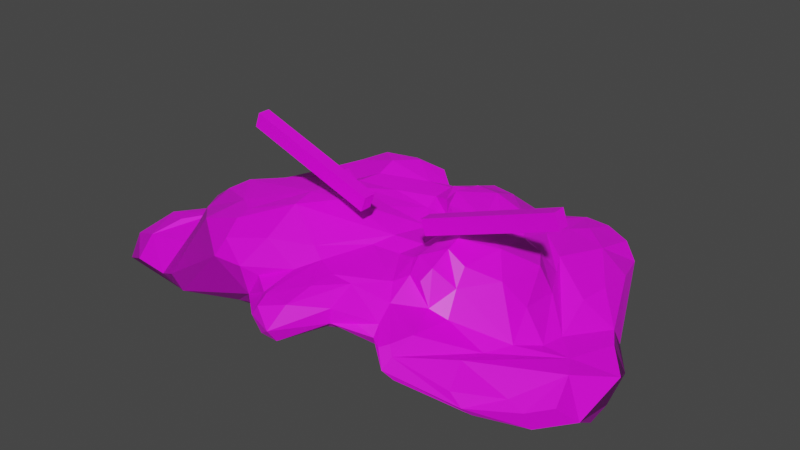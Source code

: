 # Source: CloudBoss.blend  (saved by Blender 3.6.11; exported with 4.5.12 LTS)
import bpy
from mathutils import Matrix  # noqa: F401  (used for matrix-valued properties, if any)

bpy.ops.wm.read_factory_settings(use_empty=True)
scene = bpy.context.scene
scene.name = 'Scene'

# ---- collections
col_collection = bpy.data.collections.new('Collection'); scene.collection.children.link(col_collection)

# ---- images (referenced by path relative to the original .blend; pixels are not part of the script)
import os
ASSET_DIR = os.environ.get("B2B_ASSET_DIR", "")  # directory of the original .blend (textures are referenced by path, not embedded)
HERE = os.path.dirname(os.path.abspath(__file__))  # packed textures are extracted next to this script under _unpacked/

def load_image(name, relpath, width, height, colorspace="sRGB"):
    """Load a texture the original file referenced (path relative to the .blend, or extracted next to this script)."""
    p = next((c for c in (os.path.join(HERE, relpath), os.path.join(ASSET_DIR, relpath)) if relpath and os.path.exists(c)), "")
    if p:
        img = bpy.data.images.load(p, check_existing=True)
        img.name = name
    else:  # same state as the original file: an image datablock whose file is absent (Cycles renders it pink)
        img = bpy.data.images.new(name, width, height)
        img.source = "FILE"
        img.filepath = "//" + (relpath or name)
    img.colorspace_settings.name = colorspace
    return img
img_dungeons_2_texture_01_a_png = load_image('Dungeons_2_Texture_01_A.png', 'Dungeons_2_Texture_01_A.png', 1024, 1024, 'sRGB')

# ---- materials (node trees are filled in below, after node groups)
mat_material = bpy.data.materials.new('Material')
mat_material.alpha_threshold = 0.0
mat_material.use_transparent_shadow = False
mat_material.roughness = 0.5
mat_material.line_color = (0.0, 0.0, 0.0, 1.0)

# ---- node groups
ng_auto_smooth = bpy.data.node_groups.new('Auto Smooth', 'GeometryNodeTree')
_s = ng_auto_smooth.interface.new_socket(name='Geometry', in_out='OUTPUT', socket_type='NodeSocketGeometry')
_s = ng_auto_smooth.interface.new_socket(name='Geometry', in_out='INPUT', socket_type='NodeSocketGeometry')
_s = ng_auto_smooth.interface.new_socket(name='Angle', in_out='INPUT', socket_type='NodeSocketFloat')
_s.subtype = 'ANGLE'
_s.min_value = 0.0
_s.max_value = 3.142
ng_auto_smooth.is_modifier = True
_N = ng_auto_smooth.nodes; _L = ng_auto_smooth.links
n0 = _N.new('NodeGroupOutput'); n0.name = 'Group Output'; n0.location = (480, -100)
n1 = _N.new('NodeGroupInput'); n1.name = 'Group Input'; n1.location = (-420, -300)
n2 = _N.new('NodeGroupInput'); n2.name = 'Group Input.001'; n2.location = (-60, -100)
n3 = _N.new('GeometryNodeSetShadeSmooth'); n3.name = 'Set Shade Smooth'; n3.location = (120, -100)
n3.domain = 'EDGE'
n4 = _N.new('GeometryNodeSetShadeSmooth'); n4.name = 'Set Shade Smooth.001'; n4.location = (300, -100)
n5 = _N.new('GeometryNodeInputMeshEdgeAngle'); n5.name = 'Edge Angle'; n5.location = (-420, -220)
n6 = _N.new('GeometryNodeInputEdgeSmooth'); n6.name = 'Is Edge Smooth'; n6.location = (-60, -160)
n7 = _N.new('GeometryNodeInputShadeSmooth'); n7.name = 'Is Face Smooth'; n7.location = (-240, -340)
n8 = _N.new('FunctionNodeBooleanMath'); n8.name = 'Boolean Math'; n8.location = (-60, -220)
n9 = _N.new('FunctionNodeCompare'); n9.name = 'Compare'; n9.location = (-240, -180)
n9.operation = 'LESS_EQUAL'
_L.new(n5.outputs[0], n9.inputs[0])
_L.new(n4.outputs[0], n0.inputs[0])
_L.new(n1.outputs[1], n9.inputs[1])
_L.new(n9.outputs[0], n8.inputs[0])
_L.new(n7.outputs[0], n8.inputs[1])
_L.new(n2.outputs[0], n3.inputs[0])
_L.new(n6.outputs[0], n3.inputs[1])
_L.new(n3.outputs[0], n4.inputs[0])
_L.new(n8.outputs[0], n3.inputs[2])
n0.is_active_output = True

# ---- material node trees
mat_material.use_nodes = True; mat_material.node_tree.nodes.clear()
_N = mat_material.node_tree.nodes; _L = mat_material.node_tree.links
n0 = _N.new('ShaderNodeOutputMaterial'); n0.name = 'Material Output'; n0.location = (300, 300)
n1 = _N.new('ShaderNodeBsdfPrincipled'); n1.name = 'Principled BSDF'; n1.location = (10, 300)
n1.distribution = 'GGX'
n1.subsurface_method = 'RANDOM_WALK_SKIN'
n1.inputs[3].default_value = 1.45
n1.inputs[27].default_value = (0.0, 0.0, 0.0, 1.0)
n1.inputs[28].default_value = 1.0
n2 = _N.new('ShaderNodeTexImage'); n2.name = 'Image Texture'; n2.location = (-357, 132)
n2.image = img_dungeons_2_texture_01_a_png
_L.new(n1.outputs[0], n0.inputs[0])
_L.new(n2.outputs[0], n1.inputs[0])
n0.is_active_output = True

# ---- world
world_world = bpy.data.worlds.new('World'); scene.world = world_world
world_world.use_nodes = True; world_world.node_tree.nodes.clear()
_N = world_world.node_tree.nodes; _L = world_world.node_tree.links
n0 = _N.new('ShaderNodeOutputWorld'); n0.name = 'World Output'; n0.location = (300, 300)
n1 = _N.new('ShaderNodeBackground'); n1.name = 'Background'; n1.location = (10, 300)
n1.inputs[0].default_value = (0.05088, 0.05088, 0.05088, 1.0)
_L.new(n1.outputs[0], n0.inputs[0])
n0.is_active_output = True
world_world.color = (0.05088, 0.05088, 0.05088)
world_world.use_sun_shadow = False
world_world.sun_shadow_jitter_overblur = 0.0

# ---- meshes
me_mesh = bpy.data.meshes.new('Mesh')
me_mesh.from_pydata([(-88.0, 1.434, -172.8), (-16.93, 5.719, -216.9), (-130.0, 9.075, -199.5), (208.1, 4.525, -94.27), (-240.2, 8.614, -98.23), (-166.1, 16.06, -24.71), (-204.4, 22.54, -192.2), (306.3, 19.46, -111.6), (114.0, 31.92, -264.5), (47.27, 32.82, -27.68), (-75.17, 26.84, -4.45), (287.2, 15.84, -129.2), (191.8, 24.1, -1.279), (-238.2, 42.63, -197.5), (-350.7, 28.67, -42.34), (-104.4, 55.19, 12.21), (19.32, 50.75, -1.726), (-46.5, 38.52, -268.8), (-350.6, 23.5, -6.736), (-263.5, 32.55, 20.27), (-7.335, 46.94, 44.4), (359.7, 62.47, -79.64), (-292.3, 58.94, -149.1), (-309.2, 57.99, -95.74), (-344.6, 56.98, 1.015), (49.13, 54.42, -12.54), (110.0, 61.43, 8.668), (308.6, 69.09, -130.2), (-4.545, 70.34, 56.51), (92.59, 83.44, -256.0), (-305.3, 74.37, -29.76), (263.2, 91.93, -131.5), (182.5, 104.6, -232.9), (-260.6, 61.15, -12.46), (-6.693, 96.84, 1.405), (-108.4, 97.88, 17.86), (146.2, 104.1, -199.1), (67.92, 121.3, -226.0), (-158.1, 125.7, -222.1), (-239.4, 115.7, -26.51), (227.1, 99.19, -83.65), (-43.96, 104.9, -224.2), (-180.2, 115.0, -179.2), (-233.9, 131.9, -78.53), (-57.76, 110.2, -40.06), (152.9, 114.9, -55.94), (79.9, 134.5, -211.1), (-17.82, 106.8, -220.0), (-59.96, 115.2, -206.1), (-107.2, 147.7, -52.2), (79.53, 126.4, -69.67), (171.3, 149.0, -99.57), (3.018, 121.4, -178.0), (-132.8, 119.1, -158.7), (35.22, 99.99, -115.0), (105.8, 135.4, -131.4), (24.78, 104.4, -156.3), (-25.29, 101.7, -174.1), (9.106, 0.0, -172.6), (301.2, 69.18, -70.62), (271.9, 96.08, -156.4), (227.0, 107.7, -203.1), (191.4, 98.11, -256.8), (154.5, 96.41, -260.8), (48.69, 86.43, -254.1), (-77.54, 77.72, -253.4), (-195.6, 81.09, -225.9), (-293.0, 67.62, -79.81), (-282.0, 72.72, -64.39), (-197.1, 127.7, 0.2113), (-239.3, 42.56, 23.31), (-40.97, 92.88, 31.02), (-3.568, 92.54, 34.25), (14.9, 85.87, -32.53), (-225.8, 94.81, -202.4), (-231.2, 103.0, -158.7), (-275.7, 86.37, -144.3), (-247.3, 79.53, -22.49), (-144.0, 104.2, 24.73), (-92.43, 83.37, 6.479), (-40.94, 97.54, -36.06), (52.85, 87.49, -56.79), (71.06, 75.06, -38.38), (124.5, 84.18, -44.6), (212.7, 62.22, -38.49), (155.3, 81.12, -43.25), (235.1, 68.72, -57.63), (208.5, 100.7, -148.5), (193.2, 103.8, -169.7), (158.4, 100.6, -224.7), (117.3, 95.42, -237.8), (-128.3, 113.3, -246.2), (-200.9, 107.1, -201.0), (-255.6, 105.3, -100.2), (-223.6, 105.7, -2.637), (-152.4, 136.5, -9.666), (-141.3, 123.8, 11.86), (-9.514, 93.23, -27.79), (261.0, 66.66, -75.01), (228.4, 96.58, -120.5), (-100.2, 128.0, -226.1), (-237.4, 130.2, -53.59), (75.51, 102.5, -61.13), (197.2, 127.6, -76.94), (148.4, 122.5, -159.3), (32.53, 126.0, -226.4), (-123.4, 131.8, -202.1), (-124.7, 120.5, -183.5), (-152.3, 110.9, -168.0), (-184.7, 137.3, -39.04), (-156.9, 139.0, -26.52), (17.04, 90.54, -96.17), (108.2, 114.3, -46.99), (122.9, 135.7, -50.09), (154.6, 140.2, -64.97), (165.6, 137.2, -140.2), (77.67, 148.9, -186.5), (22.04, 140.7, -174.9), (-6.912, 128.4, -197.1), (54.44, 105.7, -83.97), (79.48, 132.0, -106.3), (121.7, 154.3, -85.79), (129.0, 148.6, -123.5), (94.76, 136.5, -148.8), (9.731, 100.8, -172.9), (-111.4, 122.8, -143.0), (-85.24, 136.0, -99.66), (-9.127, 100.9, -110.9), (31.99, 98.65, -137.5), (-26.73, 111.1, -187.9), (-78.48, 114.5, -170.9), (-54.27, 112.8, -141.0), (1.872, 94.4, -151.4), (106.6, 3.63, -125.9), (-87.65, 0.389, -142.6), (-1.659, 0.8944, -131.2), (141.5, 5.853, -166.0), (84.8, 6.134, -204.2), (-166.4, 5.668, -93.62), (-78.7, 3.438, -102.6), (23.71, 5.981, -97.11), (-66.44, 9.47, -71.18), (162.5, 10.03, -70.68), (226.4, 16.52, -159.7), (-11.47, 13.37, -240.0), (-95.51, 17.07, -234.1), (-182.4, 6.044, -124.8), (-218.5, 7.401, -54.61), (32.24, 12.95, -69.3), (265.6, 32.98, -180.4), (-54.78, 20.33, -37.42), (112.8, 17.66, -55.24), (-271.8, 17.3, -116.7), (-110.4, 27.29, -245.0), (184.9, 24.86, -19.61), (-239.6, 15.47, 15.57), (-133.4, 31.69, 6.877), (239.2, 17.51, -19.73), (-287.8, 33.86, -144.8), (-301.7, 13.34, -30.03), (-44.54, 35.42, 10.43), (8.132, 39.48, -5.643), (87.69, 28.76, -19.57), (136.1, 27.09, -12.63), (261.1, 15.76, -9.282), (205.2, 43.99, -231.6), (-317.5, 29.92, -94.89), (-341.4, 19.12, -32.95), (-268.8, 16.02, 11.3), (-105.8, 40.01, 8.872), (242.8, 23.63, 4.326), (313.1, 33.72, -130.5), (103.1, 53.51, -275.4), (-280.7, 53.24, -166.3), (-315.6, 14.94, 8.775), (143.1, 35.63, 16.46), (133.3, 50.24, 23.52), (308.9, 22.91, -10.95), (326.6, 12.98, -47.16), (342.4, 36.06, -111.1), (275.9, 54.24, -185.1), (212.7, 65.93, -265.0), (154.6, 60.04, -277.2), (-114.6, 67.85, -250.3), (-325.5, 41.85, -83.3), (-336.8, 70.97, -38.21), (-354.7, 39.91, -3.05), (-308.0, 41.87, 23.07), (-35.55, 46.38, 43.37), (80.6, 50.16, -8.738), (238.2, 38.24, 13.93), (351.5, 36.44, -30.73), (325.9, 69.5, -109.3), (316.4, 49.97, -132.4), (-210.0, 59.25, -217.7), (20.55, 72.44, -1.99), (142.0, 68.56, 17.91), (276.1, 49.19, -10.3), (301.7, 45.28, -5.904), (317.7, 69.62, -49.87), (272.8, 91.65, -190.1), (255.2, 81.99, -229.3), (97.86, 71.16, -270.3), (-156.8, 71.35, -235.3), (-314.5, 65.09, 1.986), (-210.4, 29.87, 27.51), (-69.83, 73.75, 15.94), (-45.21, 71.92, 46.83), (78.33, 62.49, -17.74), (144.8, 81.9, -6.271), (207.2, 68.62, -13.58), (220.6, 52.64, 12.88), (-224.2, 15.92, -153.7), (262.4, 10.93, -59.31), (180.9, 43.67, -265.5), (-335.3, 31.09, 18.17), (345.4, 17.09, -80.25), (-358.5, 51.91, -31.82), (348.1, 16.27, -52.83), (-8.973, 62.31, -271.5), (330.0, 53.84, -19.84), (140.6, 85.38, -271.6), (128.9, 74.39, 9.451), (232.3, 98.22, -240.6), (-32.24, 89.08, 47.82), (-147.4, 88.73, -243.9), (-58.05, 91.72, -13.54), (269.0, 68.47, -94.27), (-73.21, 111.4, -242.4), (-172.9, 123.1, -193.1), (-255.4, 116.2, -49.16), (-102.6, 122.2, -12.81), (191.5, 128.6, -139.3), (122.2, 136.8, -183.6), (13.05, 91.39, -242.1), (-208.0, 112.5, -138.4), (-193.1, 123.3, -127.6), (-126.2, 141.9, -87.16), (-19.67, 96.7, -88.25), (210.2, 127.6, -119.3), (129.1, 132.8, -146.4), (36.06, 143.1, -195.7), (25.16, 134.3, -198.8), (123.4, 149.5, -70.83), (111.2, 152.5, -103.5), (21.65, 125.8, -164.6), (67.44, 123.2, -139.7)], [], [(135, 58, 133), (134, 0, 58), (133, 58, 136), (58, 137, 136), (0, 137, 58), (1, 137, 0), (134, 139, 138), (135, 139, 134), (135, 140, 139), (133, 140, 135), (0, 2, 1), (134, 146, 0), (146, 2, 0), (138, 146, 134), (139, 140, 141), (133, 142, 140), (3, 133, 136), (3, 136, 143), (136, 137, 143), (1, 144, 137), (144, 1, 145), (2, 145, 1), (2, 146, 212), (4, 212, 146), (138, 147, 146), (139, 141, 138), (5, 138, 141), (150, 141, 148), (140, 148, 141), (140, 142, 148), (133, 3, 142), (149, 143, 137), (6, 145, 2), (146, 147, 4), (4, 147, 168), (138, 5, 147), (5, 141, 150), (151, 148, 142), (142, 3, 157), (143, 7, 3), (8, 149, 137), (137, 144, 8), (6, 2, 212), (152, 212, 4), (168, 147, 155), (5, 155, 147), (150, 156, 5), (9, 150, 148), (9, 148, 151), (151, 142, 157), (145, 8, 144), (153, 8, 145), (6, 153, 145), (159, 152, 4), (159, 4, 168), (5, 156, 155), (10, 156, 150), (162, 9, 151), (162, 151, 154), (151, 157, 154), (11, 7, 143), (153, 6, 158), (212, 158, 6), (152, 158, 212), (159, 166, 152), (12, 154, 157), (3, 213, 157), (213, 3, 7), (143, 149, 11), (149, 8, 165), (153, 17, 8), (153, 13, 17), (158, 152, 166), (167, 166, 159), (205, 155, 156), (150, 160, 10), (161, 160, 150), (9, 161, 150), (154, 163, 162), (175, 163, 154), (154, 12, 175), (157, 213, 164), (13, 153, 158), (166, 167, 14), (10, 169, 156), (15, 156, 169), (161, 9, 16), (16, 9, 162), (175, 12, 170), (157, 170, 12), (164, 170, 157), (11, 171, 7), (149, 171, 11), (172, 214, 8), (8, 214, 165), (17, 172, 8), (13, 183, 17), (173, 158, 166), (14, 167, 18), (159, 174, 167), (168, 174, 159), (18, 167, 174), (18, 174, 215), (168, 215, 174), (155, 215, 168), (19, 155, 205), (205, 156, 15), (10, 160, 169), (20, 160, 161), (20, 161, 16), (16, 162, 189), (176, 189, 162), (163, 175, 162), (162, 175, 176), (190, 176, 170), (176, 175, 170), (164, 177, 170), (177, 190, 170), (213, 177, 164), (177, 213, 178), (7, 178, 213), (171, 179, 7), (7, 179, 216), (21, 216, 179), (180, 171, 149), (165, 180, 149), (214, 180, 165), (214, 181, 180), (172, 182, 214), (181, 214, 182), (173, 13, 158), (166, 184, 173), (14, 184, 166), (173, 184, 22), (217, 184, 14), (23, 184, 217), (18, 217, 14), (23, 217, 185), (18, 186, 217), (185, 217, 24), (24, 217, 186), (18, 215, 186), (155, 187, 215), (186, 215, 24), (24, 215, 187), (160, 188, 169), (20, 188, 160), (169, 188, 15), (16, 189, 25), (26, 189, 176), (211, 190, 197), (177, 198, 190), (197, 190, 198), (177, 178, 191), (191, 178, 218), (7, 216, 178), (178, 216, 218), (21, 191, 216), (216, 191, 218), (21, 179, 192), (171, 193, 179), (192, 179, 27), (27, 179, 193), (180, 193, 171), (17, 219, 172), (172, 219, 202), (219, 17, 183), (194, 183, 13), (173, 194, 13), (19, 187, 155), (19, 205, 70), (15, 188, 207), (207, 188, 28), (28, 188, 20), (25, 195, 16), (20, 16, 28), (28, 16, 195), (26, 176, 196), (176, 190, 196), (211, 196, 190), (199, 197, 198), (191, 220, 177), (177, 220, 198), (21, 199, 191), (191, 199, 220), (198, 220, 199), (21, 192, 59), (59, 192, 27), (227, 59, 27), (27, 193, 200), (201, 193, 180), (201, 200, 193), (181, 201, 180), (181, 182, 221), (202, 221, 172), (172, 221, 182), (29, 221, 202), (194, 203, 183), (22, 194, 173), (23, 76, 22), (22, 184, 23), (24, 204, 185), (30, 185, 204), (187, 204, 24), (19, 204, 187), (205, 15, 78), (15, 207, 206), (208, 195, 25), (189, 208, 25), (26, 208, 189), (222, 208, 26), (82, 208, 222), (196, 222, 26), (196, 209, 222), (196, 211, 210), (210, 211, 197), (210, 197, 199), (199, 21, 59), (31, 227, 27), (200, 60, 27), (31, 27, 60), (200, 201, 61), (61, 201, 223), (62, 223, 181), (181, 223, 201), (61, 223, 32), (32, 223, 62), (181, 221, 62), (62, 221, 63), (29, 63, 221), (62, 63, 32), (29, 202, 64), (64, 202, 219), (219, 65, 64), (183, 65, 219), (203, 194, 66), (22, 66, 194), (23, 185, 67), (30, 68, 185), (68, 67, 185), (30, 204, 68), (68, 204, 33), (33, 204, 19), (70, 205, 78), (206, 207, 71), (71, 207, 224), (72, 224, 28), (28, 224, 207), (34, 71, 72), (72, 71, 224), (28, 195, 72), (72, 195, 73), (208, 73, 195), (72, 73, 34), (210, 84, 196), (196, 84, 209), (85, 209, 84), (210, 199, 59), (227, 98, 59), (61, 60, 200), (61, 31, 60), (225, 65, 183), (203, 225, 183), (66, 225, 203), (74, 66, 22), (74, 22, 76), (23, 67, 76), (75, 76, 67), (33, 77, 68), (206, 79, 15), (78, 15, 35), (35, 15, 79), (35, 79, 226), (206, 226, 79), (206, 71, 226), (34, 80, 71), (226, 71, 80), (82, 73, 208), (81, 73, 82), (81, 82, 102), (222, 209, 82), (85, 83, 209), (102, 82, 83), (83, 82, 209), (85, 84, 86), (210, 59, 84), (98, 86, 59), (86, 84, 59), (99, 227, 87), (61, 88, 31), (87, 227, 88), (88, 227, 31), (89, 61, 32), (36, 88, 89), (89, 88, 61), (32, 63, 89), (89, 63, 90), (29, 90, 63), (89, 90, 36), (29, 64, 90), (90, 64, 37), (37, 64, 234), (64, 65, 234), (65, 225, 91), (91, 225, 66), (91, 66, 38), (74, 92, 66), (76, 92, 74), (38, 66, 92), (75, 67, 93), (68, 93, 67), (33, 19, 77), (70, 94, 19), (19, 94, 77), (39, 77, 94), (70, 69, 94), (69, 39, 94), (70, 78, 69), (69, 78, 95), (96, 95, 78), (35, 96, 78), (97, 80, 34), (238, 80, 97), (34, 73, 97), (81, 97, 73), (40, 86, 98), (40, 98, 99), (227, 99, 98), (87, 88, 36), (234, 65, 41), (65, 228, 41), (91, 228, 65), (38, 100, 91), (91, 100, 228), (41, 228, 100), (38, 92, 229), (76, 75, 92), (92, 75, 229), (42, 229, 75), (68, 230, 93), (77, 230, 68), (43, 93, 230), (101, 230, 39), (39, 230, 77), (43, 230, 101), (226, 231, 35), (35, 231, 96), (44, 231, 226), (44, 226, 80), (44, 80, 238), (238, 97, 81), (83, 85, 45), (45, 85, 86), (40, 103, 86), (99, 87, 232), (104, 232, 87), (87, 36, 104), (36, 233, 104), (36, 90, 233), (90, 37, 233), (46, 233, 37), (46, 37, 105), (37, 234, 105), (105, 234, 47), (47, 234, 41), (47, 41, 48), (41, 100, 48), (48, 100, 106), (38, 106, 100), (38, 229, 106), (107, 229, 42), (48, 106, 107), (107, 106, 229), (42, 235, 108), (75, 235, 42), (236, 108, 235), (93, 235, 75), (93, 236, 235), (43, 236, 93), (43, 101, 109), (39, 109, 101), (69, 109, 39), (69, 110, 109), (109, 110, 237), (49, 237, 110), (69, 95, 110), (49, 110, 95), (96, 231, 95), (95, 231, 49), (49, 231, 44), (81, 111, 238), (81, 102, 119), (50, 119, 102), (83, 112, 102), (102, 112, 50), (83, 113, 112), (45, 113, 83), (50, 112, 113), (86, 103, 45), (45, 103, 114), (51, 114, 103), (40, 239, 103), (239, 51, 103), (99, 239, 40), (51, 239, 115), (115, 239, 232), (99, 232, 239), (104, 115, 232), (104, 233, 240), (46, 116, 233), (233, 116, 240), (123, 240, 116), (123, 116, 117), (117, 116, 241), (242, 241, 46), (46, 241, 116), (52, 117, 242), (242, 117, 241), (46, 105, 242), (47, 118, 105), (105, 118, 242), (52, 242, 118), (42, 108, 107), (53, 107, 108), (53, 108, 236), (43, 237, 236), (109, 237, 43), (53, 236, 237), (238, 127, 44), (49, 44, 127), (81, 119, 111), (111, 119, 54), (54, 119, 246), (246, 119, 120), (50, 120, 119), (113, 243, 50), (50, 243, 120), (45, 243, 113), (45, 114, 243), (51, 121, 114), (114, 121, 243), (120, 243, 121), (121, 244, 120), (51, 122, 121), (121, 122, 244), (120, 244, 55), (55, 244, 122), (51, 115, 122), (122, 115, 240), (104, 240, 115), (55, 122, 240), (55, 240, 123), (123, 117, 245), (124, 245, 52), (52, 245, 117), (56, 245, 124), (48, 129, 47), (47, 129, 118), (52, 118, 129), (53, 237, 125), (126, 125, 237), (126, 237, 49), (49, 127, 126), (111, 127, 238), (54, 127, 111), (54, 246, 128), (56, 128, 246), (55, 246, 120), (55, 123, 246), (246, 123, 245), (56, 246, 245), (52, 129, 124), (57, 124, 129), (107, 130, 48), (48, 130, 129), (53, 130, 107), (57, 129, 130), (53, 125, 130), (57, 130, 125), (125, 131, 57), (57, 131, 132), (126, 131, 125), (132, 131, 126), (126, 127, 132), (54, 132, 127), (54, 128, 132), (132, 128, 56), (58, 135, 134), (56, 124, 132), (57, 132, 124)])
me_mesh.polygons.foreach_set('use_smooth', [True] * 490)
_k = set([(0, 1), (0, 2), (0, 58), (0, 134), (0, 137), (0, 146), (1, 2), (1, 137), (1, 144), (1, 145), (2, 6), (2, 145), (2, 146), (2, 212), (3, 7), (3, 133), (3, 136), (3, 142), (3, 143), (3, 157), (3, 213), (4, 146), (4, 147), (4, 152), (4, 159), (4, 168), (4, 212), (5, 138), (5, 141), (5, 150), (5, 155), (5, 156), (6, 145), (6, 153), (6, 158), (6, 212), (7, 11), (7, 143), (7, 171), (7, 178), (7, 179), (7, 213), (7, 216), (8, 17), (8, 137), (8, 144), (8, 145), (8, 149), (8, 153), (8, 165), (8, 172), (8, 214), (9, 16), (9, 148), (9, 150), (9, 151), (9, 161), (9, 162), (10, 150), (10, 156), (10, 160), (10, 169), (11, 143), (11, 149), (11, 171), (12, 154), (12, 157), (12, 170), (12, 175), (13, 17), (13, 153), (13, 158), (13, 173), (13, 183), (13, 194), (14, 18), (14, 166), (14, 167), (14, 217), (15, 35), (15, 78), (15, 79), (15, 156), (15, 169), (15, 188), (15, 205), (15, 206), (15, 207), (16, 20), (16, 25), (16, 28), (16, 161), (16, 162), (16, 189), (16, 195), (17, 153), (17, 172), (17, 219), (18, 167), (18, 174), (18, 186), (18, 215), (18, 217), (19, 33), (19, 70), (19, 77), (19, 94), (19, 155), (19, 187), (19, 204), (19, 205), (20, 28), (20, 160), (20, 161), (20, 188), (21, 59), (21, 179), (21, 191), (21, 192), (21, 199), (21, 216), (22, 23), (22, 66), (22, 74), (22, 76), (22, 173), (22, 184), (22, 194), (23, 67), (23, 76), (23, 184), (23, 185), (23, 217), (24, 185), (24, 186), (24, 187), (24, 204), (24, 215), (24, 217), (25, 189), (25, 195), (25, 208), (26, 176), (26, 189), (26, 208), (26, 222), (27, 31), (27, 60), (27, 179), (27, 192), (27, 193), (27, 200), (27, 227), (28, 72), (28, 188), (28, 195), (28, 207), (28, 224), (29, 63), (29, 90), (29, 202), (29, 221), (30, 68), (30, 185), (30, 204), (31, 60), (31, 88), (31, 227), (32, 61), (32, 62), (32, 63), (32, 89), (32, 223), (33, 68), (33, 77), (33, 204), (34, 71), (34, 72), (34, 73), (34, 80), (34, 97), (35, 78), (35, 79), (35, 96), (35, 226), (35, 231), (36, 87), (36, 88), (36, 89), (36, 90), (36, 104), (36, 233), (37, 46), (37, 64), (37, 90), (37, 105), (37, 233), (37, 234), (38, 66), (38, 91), (38, 92), (38, 100), (38, 106), (38, 229), (39, 69), (39, 77), (39, 94), (39, 101), (39, 109), (39, 230), (40, 86), (40, 98), (40, 99), (40, 103), (40, 239), (41, 48), (41, 65), (41, 100), (41, 228), (41, 234), (42, 75), (42, 107), (42, 108), (42, 235), (43, 93), (43, 101), (43, 109), (43, 230), (43, 236), (43, 237), (44, 49), (44, 80), (44, 127), (44, 231), (44, 238), (45, 83), (45, 85), (45, 86), (45, 103), (45, 113), (45, 114), (45, 243), (46, 105), (46, 116), (46, 233), (46, 241), (46, 242), (47, 48), (47, 105), (47, 118), (47, 129), (47, 234), (48, 100), (48, 106), (48, 107), (48, 129), (48, 130), (49, 95), (49, 110), (49, 126), (49, 127), (49, 231), (49, 237), (50, 102), (50, 112), (50, 113), (50, 119), (50, 120), (50, 243), (51, 103), (51, 114), (51, 115), (51, 121), (51, 122), (51, 239), (52, 117), (52, 118), (52, 124), (52, 129), (52, 242), (52, 245), (53, 107), (53, 108), (53, 125), (53, 130), (53, 236), (53, 237), (54, 111), (54, 119), (54, 127), (54, 128), (54, 132), (54, 246), (55, 120), (55, 122), (55, 123), (55, 240), (55, 244), (55, 246), (56, 124), (56, 128), (56, 132), (56, 245), (56, 246), (57, 124), (57, 125), (57, 129), (57, 130), (57, 131), (57, 132), (58, 133), (58, 134), (58, 135), (58, 136), (58, 137), (59, 84), (59, 86), (59, 98), (59, 192), (59, 199), (59, 210), (59, 227), (60, 61), (60, 200), (61, 88), (61, 89), (61, 200), (61, 201), (61, 223), (62, 63), (62, 181), (62, 221), (62, 223), (63, 89), (63, 90), (63, 221), (64, 65), (64, 90), (64, 202), (64, 219), (64, 234), (65, 91), (65, 183), (65, 219), (65, 225), (65, 228), (65, 234), (66, 74), (66, 91), (66, 92), (66, 194), (66, 203), (66, 225), (67, 68), (67, 75), (67, 76), (67, 93), (67, 185), (68, 77), (68, 93), (68, 185), (68, 204), (68, 230), (69, 70), (69, 78), (69, 94), (69, 95), (69, 109), (70, 78), (70, 94), (70, 205), (71, 72), (71, 80), (71, 206), (71, 207), (71, 224), (71, 226), (72, 73), (72, 195), (72, 224), (73, 81), (73, 82), (73, 97), (73, 195), (73, 208), (74, 76), (74, 92), (75, 76), (75, 92), (75, 93), (75, 229), (75, 235), (76, 92), (77, 94), (77, 230), (78, 95), (78, 96), (78, 205), (79, 206), (79, 226), (80, 97), (80, 226), (80, 238), (81, 82), (81, 97), (81, 102), (81, 111), (81, 119), (81, 238), (82, 83), (82, 102), (82, 208), (82, 209), (82, 222), (83, 85), (83, 102), (83, 112), (83, 113), (83, 209), (84, 85), (84, 86), (84, 196), (84, 209), (84, 210), (85, 86), (85, 209), (86, 98), (86, 103), (87, 88), (87, 99), (87, 104), (87, 227), (87, 232), (88, 89), (88, 227), (89, 90), (90, 233), (91, 100), (91, 225), (91, 228), (92, 229), (93, 230), (93, 235), (93, 236), (95, 96), (95, 110), (95, 231), (96, 231), (98, 99), (98, 227), (99, 227), (99, 232), (99, 239), (100, 106), (100, 228), (101, 109), (101, 230), (102, 112), (102, 119), (103, 114), (103, 239), (104, 115), (104, 232), (104, 233), (104, 240), (105, 118), (105, 234), (105, 242), (106, 107), (106, 229), (107, 108), (107, 130), (108, 235), (108, 236), (109, 110), (109, 237), (110, 237), (111, 119), (111, 127), (111, 238), (112, 113), (113, 243), (114, 121), (114, 243), (115, 122), (115, 232), (115, 239), (115, 240), (116, 117), (116, 123), (116, 233), (116, 240), (116, 241), (117, 123), (117, 241), (117, 242), (117, 245), (118, 129), (118, 242), (119, 120), (119, 246), (120, 121), (120, 243), (120, 244), (120, 246), (121, 243), (121, 244), (122, 240), (122, 244), (123, 240), (123, 245), (123, 246), (124, 129), (124, 132), (124, 245), (125, 126), (125, 130), (125, 131), (125, 237), (126, 127), (126, 132), (126, 237), (127, 132), (127, 238), (128, 132), (128, 246), (129, 130), (131, 132), (133, 135), (133, 136), (133, 142), (134, 135), (134, 138), (134, 139), (134, 146), (135, 139), (135, 140), (136, 137), (136, 143), (137, 143), (137, 144), (137, 149), (138, 139), (138, 141), (138, 146), (138, 147), (139, 140), (139, 141), (140, 141), (140, 142), (140, 148), (141, 148), (141, 150), (142, 148), (142, 151), (142, 157), (143, 149), (144, 145), (145, 153), (146, 147), (146, 212), (147, 155), (147, 168), (148, 150), (148, 151), (149, 165), (149, 171), (149, 180), (150, 156), (150, 160), (150, 161), (151, 154), (151, 157), (151, 162), (152, 158), (152, 159), (152, 166), (152, 212), (153, 158), (154, 157), (154, 162), (154, 163), (154, 175), (155, 156), (155, 168), (155, 187), (155, 205), (155, 215), (156, 169), (156, 205), (157, 164), (157, 170), (157, 213), (158, 166), (158, 173), (158, 212), (159, 166), (159, 167), (159, 168), (159, 174), (160, 161), (160, 169), (160, 188), (162, 163), (162, 175), (162, 176), (162, 189), (163, 175), (164, 170), (164, 177), (164, 213), (165, 180), (166, 167), (166, 173), (166, 184), (167, 174), (168, 174), (168, 215), (169, 188), (170, 175), (170, 176), (170, 177), (170, 190), (171, 179), (171, 180), (171, 193), (172, 182), (172, 202), (172, 214), (172, 219), (172, 221), (173, 184), (173, 194), (174, 215), (175, 176), (176, 189), (176, 190), (176, 196), (177, 178), (177, 190), (177, 191), (177, 198), (177, 213), (177, 220), (178, 191), (178, 213), (178, 216), (178, 218), (179, 192), (179, 193), (179, 216), (180, 181), (180, 193), (180, 201), (180, 214), (181, 182), (181, 201), (181, 214), (181, 221), (181, 223), (182, 214), (182, 221), (183, 194), (183, 203), (183, 219), (183, 225), (184, 217), (185, 204), (185, 217), (186, 215), (186, 217), (187, 204), (187, 215), (188, 207), (189, 208), (190, 196), (190, 197), (190, 198), (190, 211), (191, 199), (191, 216), (191, 218), (191, 220), (193, 200), (193, 201), (194, 203), (195, 208), (196, 209), (196, 210), (196, 211), (196, 222), (197, 198), (197, 199), (197, 210), (197, 211), (198, 199), (198, 220), (199, 210), (199, 220), (200, 201), (201, 223), (202, 219), (202, 221), (203, 225), (206, 207), (206, 226), (207, 224), (208, 222), (209, 222), (210, 211), (216, 218), (226, 231), (232, 239), (233, 240), (235, 236), (236, 237), (241, 242), (245, 246)])
me_mesh.attributes.new('sharp_edge', 'BOOLEAN', 'EDGE').data.foreach_set('value', [ (min(e.vertices), max(e.vertices)) in _k for e in me_mesh.edges])
_uv = me_mesh.uv_layers.new(name='map1')
_uv.uv.foreach_set('vector', [0.3243, 0.1106, 0.3243, 0.1106, 0.3243, 0.1106, 0.3243, 0.1106, 0.3243, 0.1106, 0.3243, 0.1106, 0.3243, 0.1106, 0.3243, 0.1106, 0.3243, 0.1106, 0.3243, 0.1106, 0.3243, 0.1106, 0.3243, 0.1106, 0.3243, 0.1106, 0.3243, 0.1106, 0.3243, 0.1106, 0.3243, 0.1106, 0.3243, 0.1106, 0.3243, 0.1106, 0.3243, 0.1106, 0.3243, 0.1106, 0.3243, 0.1106, 0.3243, 0.1106, 0.3243, 0.1106, 0.3243, 0.1106, 0.3243, 0.1106, 0.3243, 0.1106, 0.3243, 0.1106, 0.3243, 0.1106, 0.3243, 0.1106, 0.3243, 0.1106, 0.3243, 0.1106, 0.3243, 0.1106, 0.3243, 0.1106, 0.3243, 0.1106, 0.3243, 0.1106, 0.3243, 0.1106, 0.3243, 0.1106, 0.3243, 0.1106, 0.3243, 0.1106, 0.3243, 0.1106, 0.3243, 0.1106, 0.3243, 0.1106, 0.3243, 0.1106, 0.3243, 0.1106, 0.3243, 0.1106, 0.3243, 0.1106, 0.3243, 0.1106, 0.3243, 0.1106, 0.3243, 0.1106, 0.3243, 0.1106, 0.3243, 0.1106, 0.3243, 0.1106, 0.3243, 0.1106, 0.3243, 0.1106, 0.3243, 0.1106, 0.3243, 0.1106, 0.3243, 0.1106, 0.3243, 0.1106, 0.3243, 0.1106, 0.3243, 0.1106, 0.3243, 0.1106, 0.3243, 0.1106, 0.3243, 0.1106, 0.3243, 0.1106, 0.3243, 0.1106, 0.3243, 0.1106, 0.3243, 0.1106, 0.3243, 0.1106, 0.3243, 0.1106, 0.3243, 0.1106, 0.3243, 0.1106, 0.3243, 0.1106, 0.3243, 0.1106, 0.3243, 0.1106, 0.3243, 0.1106, 0.3243, 0.1106, 0.3243, 0.1106, 0.3243, 0.1106, 0.3243, 0.1106, 0.3243, 0.1106, 0.3243, 0.1106, 0.3243, 0.1106, 0.3243, 0.1106, 0.3243, 0.1106, 0.3243, 0.1106, 0.3243, 0.1106, 0.3243, 0.1106, 0.3243, 0.1106, 0.3243, 0.1106, 0.3243, 0.1106, 0.3243, 0.1106, 0.3243, 0.1106, 0.3243, 0.1106, 0.3243, 0.1106, 0.3243, 0.1106, 0.3243, 0.1106, 0.3243, 0.1106, 0.3243, 0.1106, 0.3243, 0.1106, 0.3243, 0.1106, 0.3243, 0.1106, 0.3243, 0.1106, 0.3243, 0.1106, 0.3243, 0.1106, 0.3243, 0.1106, 0.3243, 0.1106, 0.3243, 0.1106, 0.3243, 0.1106, 0.3243, 0.1106, 0.3243, 0.1106, 0.3243, 0.1106, 0.3243, 0.1106, 0.3243, 0.1106, 0.3243, 0.1106, 0.3243, 0.1106, 0.3243, 0.1106, 0.3243, 0.1106, 0.3243, 0.1106, 0.3243, 0.1106, 0.3243, 0.1106, 0.3243, 0.1106, 0.3243, 0.1106, 0.3243, 0.1106, 0.3243, 0.1106, 0.3243, 0.1106, 0.3243, 0.1106, 0.3243, 0.1106, 0.3243, 0.1106, 0.3243, 0.1106, 0.3243, 0.1106, 0.3243, 0.1106, 0.3243, 0.1106, 0.3243, 0.1106, 0.3243, 0.1106, 0.3243, 0.1106, 0.3243, 0.1106, 0.3243, 0.1106, 0.3243, 0.1106, 0.3243, 0.1106, 0.3243, 0.1106, 0.3243, 0.1106, 0.3243, 0.1106, 0.3243, 0.1106, 0.3243, 0.1106, 0.3243, 0.1106, 0.3243, 0.1106, 0.3243, 0.1106, 0.3243, 0.1106, 0.3243, 0.1106, 0.3243, 0.1106, 0.3243, 0.1106, 0.3243, 0.1106, 0.3243, 0.1106, 0.3243, 0.1106, 0.3243, 0.1106, 0.3243, 0.1106, 0.3243, 0.1106, 0.3243, 0.1106, 0.3243, 0.1106, 0.3243, 0.1106, 0.3243, 0.1106, 0.3243, 0.1106, 0.3243, 0.1106, 0.3243, 0.1106, 0.3243, 0.1106, 0.3243, 0.1106, 0.3243, 0.1106, 0.3243, 0.1106, 0.3243, 0.1106, 0.3243, 0.1106, 0.3243, 0.1106, 0.3243, 0.1106, 0.3243, 0.1106, 0.3243, 0.1106, 0.3243, 0.1106, 0.3243, 0.1106, 0.3243, 0.1106, 0.3243, 0.1106, 0.3243, 0.1106, 0.3243, 0.1106, 0.3243, 0.1106, 0.3243, 0.1106, 0.3243, 0.1106, 0.3243, 0.1106, 0.3243, 0.1106, 0.3243, 0.1106, 0.3243, 0.1106, 0.3243, 0.1106, 0.3243, 0.1106, 0.3243, 0.1106, 0.3243, 0.1106, 0.3243, 0.1106, 0.3243, 0.1106, 0.3243, 0.1106, 0.3243, 0.1106, 0.3243, 0.1106, 0.3243, 0.1106, 0.3243, 0.1106, 0.3243, 0.1106, 0.3243, 0.1106, 0.3243, 0.1106, 0.3243, 0.1106, 0.3243, 0.1106, 0.3243, 0.1106, 0.3243, 0.1106, 0.3243, 0.1106, 0.3243, 0.1106, 0.3243, 0.1106, 0.3243, 0.1106, 0.3243, 0.1106, 0.3243, 0.1106, 0.3243, 0.1106, 0.3243, 0.1106, 0.3243, 0.1106, 0.3243, 0.1106, 0.3243, 0.1106, 0.3243, 0.1106, 0.3243, 0.1106, 0.3243, 0.1106, 0.3243, 0.1106, 0.3243, 0.1106, 0.3243, 0.1106, 0.3243, 0.1106, 0.3243, 0.1106, 0.3243, 0.1106, 0.3243, 0.1106, 0.3243, 0.1106, 0.3243, 0.1106, 0.3243, 0.1106, 0.3243, 0.1106, 0.3243, 0.1106, 0.3243, 0.1106, 0.3243, 0.1106, 0.3243, 0.1106, 0.3243, 0.1106, 0.3243, 0.1106, 0.3243, 0.1106, 0.3243, 0.1106, 0.3243, 0.1106, 0.3243, 0.1106, 0.3243, 0.1106, 0.3243, 0.1106, 0.3243, 0.1106, 0.3243, 0.1106, 0.3243, 0.1106, 0.3243, 0.1106, 0.3243, 0.1106, 0.3243, 0.1106, 0.3243, 0.1106, 0.3243, 0.1106, 0.3243, 0.1106, 0.3243, 0.1106, 0.3243, 0.1106, 0.3243, 0.1106, 0.3243, 0.1106, 0.3243, 0.1106, 0.3243, 0.1106, 0.3243, 0.1106, 0.3243, 0.1106, 0.3243, 0.1106, 0.3243, 0.1106, 0.3243, 0.1106, 0.3243, 0.1106, 0.3243, 0.1106, 0.3243, 0.1106, 0.3243, 0.1106, 0.3243, 0.1106, 0.3243, 0.1106, 0.3243, 0.1106, 0.3243, 0.1106, 0.3243, 0.1106, 0.3243, 0.1106, 0.3243, 0.1106, 0.3243, 0.1106, 0.3243, 0.1106, 0.3243, 0.1106, 0.3243, 0.1106, 0.3243, 0.1106, 0.3243, 0.1106, 0.3243, 0.1106, 0.3243, 0.1106, 0.3243, 0.1106, 0.3243, 0.1106, 0.3243, 0.1106, 0.3243, 0.1106, 0.3243, 0.1106, 0.3243, 0.1106, 0.3243, 0.1106, 0.3243, 0.1106, 0.3243, 0.1106, 0.3243, 0.1106, 0.3243, 0.1106, 0.3243, 0.1106, 0.3243, 0.1106, 0.3243, 0.1106, 0.3243, 0.1106, 0.3243, 0.1106, 0.3243, 0.1106, 0.3243, 0.1106, 0.3243, 0.1106, 0.3243, 0.1106, 0.3243, 0.1106, 0.3243, 0.1106, 0.3243, 0.1106, 0.3243, 0.1106, 0.3243, 0.1106, 0.3243, 0.1106, 0.3243, 0.1106, 0.3243, 0.1106, 0.3243, 0.1106, 0.3243, 0.1106, 0.3243, 0.1106, 0.3243, 0.1106, 0.3243, 0.1106, 0.3243, 0.1106, 0.3243, 0.1106, 0.3243, 0.1106, 0.3243, 0.1106, 0.3243, 0.1106, 0.3243, 0.1106, 0.3243, 0.1106, 0.3243, 0.1106, 0.3243, 0.1106, 0.3243, 0.1106, 0.3243, 0.1106, 0.3243, 0.1106, 0.3243, 0.1106, 0.3243, 0.1106, 0.3243, 0.1106, 0.3243, 0.1106, 0.3243, 0.1106, 0.3243, 0.1106, 0.3243, 0.1106, 0.3243, 0.1106, 0.3243, 0.1106, 0.3243, 0.1106, 0.3243, 0.1106, 0.3243, 0.1106, 0.3243, 0.1106, 0.3243, 0.1106, 0.3243, 0.1106, 0.3243, 0.1106, 0.3243, 0.1106, 0.3243, 0.1106, 0.3243, 0.1106, 0.3243, 0.1106, 0.3243, 0.1106, 0.3243, 0.1106, 0.3243, 0.1106, 0.3243, 0.1106, 0.3243, 0.1106, 0.3243, 0.1106, 0.3243, 0.1106, 0.3243, 0.1106, 0.3243, 0.1106, 0.3243, 0.1106, 0.3243, 0.1106, 0.3243, 0.1106, 0.3243, 0.1106, 0.3243, 0.1106, 0.3243, 0.1106, 0.3243, 0.1106, 0.3243, 0.1106, 0.3243, 0.1106, 0.3243, 0.1106, 0.3243, 0.1106, 0.3243, 0.1106, 0.3243, 0.1106, 0.3243, 0.1106, 0.3243, 0.1106, 0.3243, 0.1106, 0.3243, 0.1106, 0.3243, 0.1106, 0.3243, 0.1106, 0.3243, 0.1106, 0.3243, 0.1106, 0.3243, 0.1106, 0.3243, 0.1106, 0.3243, 0.1106, 0.3243, 0.1106, 0.3243, 0.1106, 0.3243, 0.1106, 0.3243, 0.1106, 0.3243, 0.1106, 0.3243, 0.1106, 0.3243, 0.1106, 0.3243, 0.1106, 0.3243, 0.1106, 0.3243, 0.1106, 0.3243, 0.1106, 0.3243, 0.1106, 0.3243, 0.1106, 0.3243, 0.1106, 0.3243, 0.1106, 0.3243, 0.1106, 0.3243, 0.1106, 0.3243, 0.1106, 0.3243, 0.1106, 0.3243, 0.1106, 0.3243, 0.1106, 0.3243, 0.1106, 0.3243, 0.1106, 0.3243, 0.1106, 0.3243, 0.1106, 0.3243, 0.1106, 0.3243, 0.1106, 0.3243, 0.1106, 0.3243, 0.1106, 0.3243, 0.1106, 0.3243, 0.1106, 0.3243, 0.1106, 0.3243, 0.1106, 0.3243, 0.1106, 0.3243, 0.1106, 0.3243, 0.1106, 0.3243, 0.1106, 0.3243, 0.1106, 0.3243, 0.1106, 0.3243, 0.1106, 0.3243, 0.1106, 0.3243, 0.1106, 0.3243, 0.1106, 0.3243, 0.1106, 0.3243, 0.1106, 0.3243, 0.1106, 0.3243, 0.1106, 0.3243, 0.1106, 0.3243, 0.1106, 0.3243, 0.1106, 0.3243, 0.1106, 0.3243, 0.1106, 0.3243, 0.1106, 0.3243, 0.1106, 0.3243, 0.1106, 0.3243, 0.1106, 0.3243, 0.1106, 0.3243, 0.1106, 0.3243, 0.1106, 0.3243, 0.1106, 0.3243, 0.1106, 0.3243, 0.1106, 0.3243, 0.1106, 0.3243, 0.1106, 0.3243, 0.1106, 0.3243, 0.1106, 0.3243, 0.1106, 0.3243, 0.1106, 0.3243, 0.1106, 0.3243, 0.1106, 0.3243, 0.1106, 0.3243, 0.1106, 0.3243, 0.1106, 0.3243, 0.1106, 0.3243, 0.1106, 0.3243, 0.1106, 0.3243, 0.1106, 0.3243, 0.1106, 0.3243, 0.1106, 0.3243, 0.1106, 0.3243, 0.1106, 0.3243, 0.1106, 0.3243, 0.1106, 0.3243, 0.1106, 0.3243, 0.1106, 0.3243, 0.1106, 0.3243, 0.1106, 0.3243, 0.1106, 0.3243, 0.1106, 0.3243, 0.1106, 0.3243, 0.1106, 0.3243, 0.1106, 0.3243, 0.1106, 0.3243, 0.1106, 0.3243, 0.1106, 0.3243, 0.1106, 0.3243, 0.1106, 0.3243, 0.1106, 0.3243, 0.1106, 0.3243, 0.1106, 0.3243, 0.1106, 0.3243, 0.1106, 0.3243, 0.1106, 0.3243, 0.1106, 0.3243, 0.1106, 0.3243, 0.1106, 0.3243, 0.1106, 0.3243, 0.1106, 0.3243, 0.1106, 0.3243, 0.1106, 0.3243, 0.1106, 0.3243, 0.1106, 0.3243, 0.1106, 0.3243, 0.1106, 0.3243, 0.1106, 0.3243, 0.1106, 0.3243, 0.1106, 0.3243, 0.1106, 0.3243, 0.1106, 0.3243, 0.1106, 0.3243, 0.1106, 0.3243, 0.1106, 0.3243, 0.1106, 0.3243, 0.1106, 0.3243, 0.1106, 0.3243, 0.1106, 0.3243, 0.1106, 0.3243, 0.1106, 0.3243, 0.1106, 0.3243, 0.1106, 0.3243, 0.1106, 0.3243, 0.1106, 0.3243, 0.1106, 0.3243, 0.1106, 0.3243, 0.1106, 0.3243, 0.1106, 0.3243, 0.1106, 0.3243, 0.1106, 0.3243, 0.1106, 0.3243, 0.1106, 0.3243, 0.1106, 0.3243, 0.1106, 0.3243, 0.1106, 0.3243, 0.1106, 0.3243, 0.1106, 0.3243, 0.1106, 0.3243, 0.1106, 0.3243, 0.1106, 0.3243, 0.1106, 0.3243, 0.1106, 0.3243, 0.1106, 0.3243, 0.1106, 0.3243, 0.1106, 0.3243, 0.1106, 0.3243, 0.1106, 0.3243, 0.1106, 0.3243, 0.1106, 0.3243, 0.1106, 0.3243, 0.1106, 0.3243, 0.1106, 0.3243, 0.1106, 0.3243, 0.1106, 0.3243, 0.1106, 0.3243, 0.1106, 0.3243, 0.1106, 0.3243, 0.1106, 0.3243, 0.1106, 0.3243, 0.1106, 0.3243, 0.1106, 0.3243, 0.1106, 0.3243, 0.1106, 0.3243, 0.1106, 0.3243, 0.1106, 0.3243, 0.1106, 0.3243, 0.1106, 0.3243, 0.1106, 0.3243, 0.1106, 0.3243, 0.1106, 0.3243, 0.1106, 0.3243, 0.1106, 0.3243, 0.1106, 0.3243, 0.1106, 0.3243, 0.1106, 0.3243, 0.1106, 0.3243, 0.1106, 0.3243, 0.1106, 0.3243, 0.1106, 0.3243, 0.1106, 0.3243, 0.1106, 0.3243, 0.1106, 0.3243, 0.1106, 0.3243, 0.1106, 0.3243, 0.1106, 0.3243, 0.1106, 0.3243, 0.1106, 0.3243, 0.1106, 0.3243, 0.1106, 0.3243, 0.1106, 0.3243, 0.1106, 0.3243, 0.1106, 0.3243, 0.1106, 0.3243, 0.1106, 0.3243, 0.1106, 0.3243, 0.1106, 0.3243, 0.1106, 0.3243, 0.1106, 0.3243, 0.1106, 0.3243, 0.1106, 0.3243, 0.1106, 0.3243, 0.1106, 0.3243, 0.1106, 0.3243, 0.1106, 0.3243, 0.1106, 0.3243, 0.1106, 0.3243, 0.1106, 0.3243, 0.1106, 0.3243, 0.1106, 0.3243, 0.1106, 0.3243, 0.1106, 0.3243, 0.1106, 0.3243, 0.1106, 0.3243, 0.1106, 0.3243, 0.1106, 0.3243, 0.1106, 0.3243, 0.1106, 0.3243, 0.1106, 0.3243, 0.1106, 0.3243, 0.1106, 0.3243, 0.1106, 0.3243, 0.1106, 0.3243, 0.1106, 0.3243, 0.1106, 0.3243, 0.1106, 0.3243, 0.1106, 0.3243, 0.1106, 0.3243, 0.1106, 0.3243, 0.1106, 0.3243, 0.1106, 0.3243, 0.1106, 0.3243, 0.1106, 0.3243, 0.1106, 0.3243, 0.1106, 0.3243, 0.1106, 0.3243, 0.1106, 0.3243, 0.1106, 0.3243, 0.1106, 0.3243, 0.1106, 0.3243, 0.1106, 0.3243, 0.1106, 0.3243, 0.1106, 0.3243, 0.1106, 0.3243, 0.1106, 0.3243, 0.1106, 0.3243, 0.1106, 0.3243, 0.1106, 0.3243, 0.1106, 0.3243, 0.1106, 0.3243, 0.1106, 0.3243, 0.1106, 0.3243, 0.1106, 0.3243, 0.1106, 0.3243, 0.1106, 0.3243, 0.1106, 0.3243, 0.1106, 0.3243, 0.1106, 0.3243, 0.1106, 0.3243, 0.1106, 0.3243, 0.1106, 0.3243, 0.1106, 0.3243, 0.1106, 0.3243, 0.1106, 0.3243, 0.1106, 0.3243, 0.1106, 0.3243, 0.1106, 0.3243, 0.1106, 0.3243, 0.1106, 0.3243, 0.1106, 0.3243, 0.1106, 0.3243, 0.1106, 0.3243, 0.1106, 0.3243, 0.1106, 0.3243, 0.1106, 0.3243, 0.1106, 0.3243, 0.1106, 0.3243, 0.1106, 0.3243, 0.1106, 0.3243, 0.1106, 0.3243, 0.1106, 0.3243, 0.1106, 0.3243, 0.1106, 0.3243, 0.1106, 0.3243, 0.1106, 0.3243, 0.1106, 0.3243, 0.1106, 0.3243, 0.1106, 0.3243, 0.1106, 0.3243, 0.1106, 0.3243, 0.1106, 0.3243, 0.1106, 0.3243, 0.1106, 0.3243, 0.1106, 0.3243, 0.1106, 0.3243, 0.1106, 0.3243, 0.1106, 0.3243, 0.1106, 0.3243, 0.1106, 0.3243, 0.1106, 0.3243, 0.1106, 0.3243, 0.1106, 0.3243, 0.1106, 0.3243, 0.1106, 0.3243, 0.1106, 0.3243, 0.1106, 0.3243, 0.1106, 0.3243, 0.1106, 0.3243, 0.1106, 0.3243, 0.1106, 0.3243, 0.1106, 0.3243, 0.1106, 0.3243, 0.1106, 0.3243, 0.1106, 0.3243, 0.1106, 0.3243, 0.1106, 0.3243, 0.1106, 0.3243, 0.1106, 0.3243, 0.1106, 0.3243, 0.1106, 0.3243, 0.1106, 0.3243, 0.1106, 0.3243, 0.1106, 0.3243, 0.1106, 0.3243, 0.1106, 0.3243, 0.1106, 0.3243, 0.1106, 0.3243, 0.1106, 0.3243, 0.1106, 0.3243, 0.1106, 0.3243, 0.1106, 0.3243, 0.1106, 0.3243, 0.1106, 0.3243, 0.1106, 0.3243, 0.1106, 0.3243, 0.1106, 0.3243, 0.1106, 0.3243, 0.1106, 0.3243, 0.1106, 0.3243, 0.1106, 0.3243, 0.1106, 0.3243, 0.1106, 0.3243, 0.1106, 0.3243, 0.1106, 0.3243, 0.1106, 0.3243, 0.1106, 0.3243, 0.1106, 0.3243, 0.1106, 0.3243, 0.1106, 0.3243, 0.1106, 0.3243, 0.1106, 0.3243, 0.1106, 0.3243, 0.1106, 0.3243, 0.1106, 0.3243, 0.1106, 0.3243, 0.1106, 0.3243, 0.1106, 0.3243, 0.1106, 0.3243, 0.1106, 0.3243, 0.1106, 0.3243, 0.1106, 0.3243, 0.1106, 0.3243, 0.1106, 0.3243, 0.1106, 0.3243, 0.1106, 0.3243, 0.1106, 0.3243, 0.1106, 0.3243, 0.1106, 0.3243, 0.1106, 0.3243, 0.1106, 0.3243, 0.1106, 0.3243, 0.1106, 0.3243, 0.1106, 0.3243, 0.1106, 0.3243, 0.1106, 0.3243, 0.1106, 0.3243, 0.1106, 0.3243, 0.1106, 0.3243, 0.1106, 0.3243, 0.1106, 0.3243, 0.1106, 0.3243, 0.1106, 0.482, 0.01243, 0.482, 0.01243, 0.482, 0.01243, 0.3243, 0.1106, 0.3243, 0.1106, 0.3243, 0.1106, 0.3243, 0.1106, 0.3243, 0.1106, 0.3243, 0.1106, 0.3243, 0.1106, 0.3243, 0.1106, 0.3243, 0.1106, 0.3243, 0.1106, 0.3243, 0.1106, 0.3243, 0.1106, 0.3243, 0.1106, 0.3243, 0.1106, 0.3243, 0.1106, 0.3243, 0.1106, 0.3243, 0.1106, 0.3243, 0.1106, 0.3243, 0.1106, 0.3243, 0.1106, 0.3243, 0.1106, 0.3243, 0.1106, 0.3243, 0.1106, 0.3243, 0.1106, 0.3243, 0.1106, 0.3243, 0.1106, 0.3243, 0.1106, 0.3243, 0.1106, 0.3243, 0.1106, 0.3243, 0.1106, 0.3243, 0.1106, 0.3243, 0.1106, 0.3243, 0.1106, 0.3243, 0.1106, 0.3243, 0.1106, 0.3243, 0.1106, 0.4776, 0.007552, 0.4776, 0.007552, 0.4776, 0.007552, 0.4776, 0.007552, 0.4776, 0.007552, 0.4776, 0.007552, 0.4776, 0.007552, 0.4776, 0.007552, 0.4776, 0.007552, 0.4776, 0.007552, 0.4776, 0.007552, 0.4776, 0.007552, 0.4776, 0.007552, 0.4776, 0.007552, 0.4776, 0.007552, 0.4776, 0.007552, 0.4776, 0.007552, 0.4776, 0.007552, 0.3243, 0.1106, 0.3243, 0.1106, 0.3243, 0.1106, 0.4776, 0.007552, 0.4776, 0.007552, 0.4776, 0.007552, 0.3243, 0.1106, 0.3243, 0.1106, 0.3243, 0.1106, 0.3243, 0.1106, 0.3243, 0.1106, 0.3243, 0.1106, 0.3243, 0.1106, 0.3243, 0.1106, 0.3243, 0.1106, 0.3243, 0.1106, 0.3243, 0.1106, 0.3243, 0.1106, 0.482, 0.01243, 0.482, 0.01243, 0.482, 0.01243, 0.3243, 0.1106, 0.3243, 0.1106, 0.3243, 0.1106, 0.3243, 0.1106, 0.3243, 0.1106, 0.3243, 0.1106, 0.482, 0.01243, 0.482, 0.01243, 0.482, 0.01243, 0.3243, 0.1106, 0.3243, 0.1106, 0.3243, 0.1106, 0.3243, 0.1106, 0.3243, 0.1106, 0.3243, 0.1106, 0.3243, 0.1106, 0.3243, 0.1106, 0.3243, 0.1106, 0.3243, 0.1106, 0.3243, 0.1106, 0.3243, 0.1106, 0.3243, 0.1106, 0.3243, 0.1106, 0.3243, 0.1106, 0.3243, 0.1106, 0.3243, 0.1106, 0.3243, 0.1106, 0.3243, 0.1106, 0.3243, 0.1106, 0.3243, 0.1106, 0.3243, 0.1106, 0.3243, 0.1106, 0.3243, 0.1106, 0.3243, 0.1106, 0.3243, 0.1106, 0.3243, 0.1106, 0.3243, 0.1106, 0.3243, 0.1106, 0.3243, 0.1106, 0.3243, 0.1106, 0.3243, 0.1106, 0.3243, 0.1106, 0.3243, 0.1106, 0.3243, 0.1106, 0.3243, 0.1106, 0.3243, 0.1106, 0.3243, 0.1106, 0.3243, 0.1106, 0.3243, 0.1106, 0.3243, 0.1106, 0.3243, 0.1106, 0.3243, 0.1106, 0.3243, 0.1106, 0.3243, 0.1106, 0.3243, 0.1106, 0.3243, 0.1106, 0.3243, 0.1106, 0.3243, 0.1106, 0.3243, 0.1106, 0.3243, 0.1106, 0.3243, 0.1106, 0.3243, 0.1106, 0.3243, 0.1106, 0.3243, 0.1106, 0.3243, 0.1106, 0.3243, 0.1106, 0.3243, 0.1106, 0.3243, 0.1106, 0.3243, 0.1106, 0.3243, 0.1106, 0.3243, 0.1106, 0.3243, 0.1106, 0.3243, 0.1106, 0.3243, 0.1106, 0.3243, 0.1106, 0.3243, 0.1106, 0.3243, 0.1106, 0.3243, 0.1106, 0.3243, 0.1106, 0.3243, 0.1106, 0.3243, 0.1106, 0.3243, 0.1106, 0.3243, 0.1106, 0.3243, 0.1106, 0.3243, 0.1106, 0.3243, 0.1106, 0.3243, 0.1106, 0.3243, 0.1106, 0.3243, 0.1106, 0.3243, 0.1106, 0.3243, 0.1106, 0.3243, 0.1106, 0.3243, 0.1106, 0.3243, 0.1106, 0.3243, 0.1106, 0.3243, 0.1106, 0.3243, 0.1106, 0.3243, 0.1106, 0.3243, 0.1106, 0.3243, 0.1106, 0.3243, 0.1106, 0.3243, 0.1106, 0.3243, 0.1106, 0.3243, 0.1106, 0.3243, 0.1106, 0.3243, 0.1106, 0.3243, 0.1106, 0.3243, 0.1106, 0.4776, 0.007552, 0.4776, 0.007552, 0.4776, 0.007552, 0.4776, 0.007552, 0.4776, 0.007552, 0.4776, 0.007552, 0.4776, 0.007552, 0.4776, 0.007552, 0.4776, 0.007552, 0.3243, 0.1106, 0.3243, 0.1106, 0.3243, 0.1106, 0.3243, 0.1106, 0.3243, 0.1106, 0.3243, 0.1106, 0.3243, 0.1106, 0.3243, 0.1106, 0.3243, 0.1106, 0.3243, 0.1106, 0.3243, 0.1106, 0.3243, 0.1106, 0.3243, 0.1106, 0.3243, 0.1106, 0.3243, 0.1106, 0.3243, 0.1106, 0.3243, 0.1106, 0.3243, 0.1106, 0.3243, 0.1106, 0.3243, 0.1106, 0.3243, 0.1106, 0.3243, 0.1106, 0.3243, 0.1106, 0.3243, 0.1106, 0.3243, 0.1106, 0.3243, 0.1106, 0.3243, 0.1106, 0.3243, 0.1106, 0.3243, 0.1106, 0.3243, 0.1106, 0.3243, 0.1106, 0.3243, 0.1106, 0.3243, 0.1106, 0.3243, 0.1106, 0.3243, 0.1106, 0.3243, 0.1106, 0.3243, 0.1106, 0.3243, 0.1106, 0.3243, 0.1106, 0.3243, 0.1106, 0.3243, 0.1106, 0.3243, 0.1106, 0.3243, 0.1106, 0.3243, 0.1106, 0.3243, 0.1106, 0.3243, 0.1106, 0.3243, 0.1106, 0.3243, 0.1106, 0.3243, 0.1106, 0.3243, 0.1106, 0.3243, 0.1106, 0.3243, 0.1106, 0.3243, 0.1106, 0.3243, 0.1106, 0.3243, 0.1106, 0.3243, 0.1106, 0.3243, 0.1106, 0.3243, 0.1106, 0.3243, 0.1106, 0.3243, 0.1106, 0.3243, 0.1106, 0.3243, 0.1106, 0.3243, 0.1106, 0.3243, 0.1106, 0.3243, 0.1106, 0.3243, 0.1106, 0.3243, 0.1106, 0.3243, 0.1106, 0.3243, 0.1106, 0.3243, 0.1106, 0.3243, 0.1106, 0.3243, 0.1106, 0.4234, 0.02904, 0.4234, 0.02904, 0.4234, 0.02904, 0.4234, 0.02904, 0.4234, 0.02904, 0.4234, 0.02904, 0.4234, 0.02904, 0.4234, 0.02904, 0.4234, 0.02904, 0.4776, 0.007552, 0.4776, 0.007552, 0.4776, 0.007552, 0.4776, 0.007552, 0.4776, 0.007552, 0.4776, 0.007552, 0.3243, 0.1106, 0.3243, 0.1106, 0.3243, 0.1106, 0.4215, 0.02763, 0.4215, 0.02763, 0.4215, 0.02763, 0.4215, 0.02763, 0.4215, 0.02763, 0.4215, 0.02763, 0.4776, 0.007552, 0.4776, 0.007552, 0.4776, 0.007552, 0.3243, 0.1106, 0.3243, 0.1106, 0.3243, 0.1106, 0.3243, 0.1106, 0.3243, 0.1106, 0.3243, 0.1106, 0.3243, 0.1106, 0.3243, 0.1106, 0.3243, 0.1106, 0.3243, 0.1106, 0.3243, 0.1106, 0.3243, 0.1106, 0.3243, 0.1106, 0.3243, 0.1106, 0.3243, 0.1106, 0.3243, 0.1106, 0.3243, 0.1106, 0.3243, 0.1106, 0.3243, 0.1106, 0.3243, 0.1106, 0.3243, 0.1106, 0.3243, 0.1106, 0.3243, 0.1106, 0.3243, 0.1106, 0.3243, 0.1106, 0.3243, 0.1106, 0.3243, 0.1106, 0.3243, 0.1106, 0.3243, 0.1106, 0.3243, 0.1106, 0.3243, 0.1106, 0.3243, 0.1106, 0.3243, 0.1106, 0.3243, 0.1106, 0.3243, 0.1106, 0.3243, 0.1106, 0.3243, 0.1106, 0.3243, 0.1106, 0.3243, 0.1106, 0.3243, 0.1106, 0.3243, 0.1106, 0.3243, 0.1106, 0.3243, 0.1106, 0.3243, 0.1106, 0.3243, 0.1106, 0.3243, 0.1106, 0.3243, 0.1106, 0.3243, 0.1106, 0.3243, 0.1106, 0.3243, 0.1106, 0.3243, 0.1106, 0.3243, 0.1106, 0.3243, 0.1106, 0.3243, 0.1106, 0.3243, 0.1106, 0.3243, 0.1106, 0.3243, 0.1106, 0.3243, 0.1106, 0.3243, 0.1106, 0.3243, 0.1106, 0.3243, 0.1106, 0.3243, 0.1106, 0.3243, 0.1106, 0.3243, 0.1106, 0.3243, 0.1106, 0.3243, 0.1106, 0.3243, 0.1106, 0.3243, 0.1106, 0.3243, 0.1106, 0.3243, 0.1106, 0.3243, 0.1106, 0.3243, 0.1106, 0.3243, 0.1106, 0.3243, 0.1106, 0.3243, 0.1106, 0.3243, 0.1106, 0.3243, 0.1106, 0.3243, 0.1106, 0.3243, 0.1106, 0.3243, 0.1106, 0.3243, 0.1106, 0.3243, 0.1106, 0.3243, 0.1106, 0.3243, 0.1106, 0.3243, 0.1106, 0.3243, 0.1106, 0.3243, 0.1106, 0.3243, 0.1106, 0.3243, 0.1106, 0.3243, 0.1106, 0.4776, 0.007552, 0.4776, 0.007552, 0.4776, 0.007552, 0.4776, 0.007552, 0.4776, 0.007552, 0.4776, 0.007552, 0.4776, 0.007552, 0.4776, 0.007552, 0.4776, 0.007552, 0.4234, 0.02904, 0.4234, 0.02904, 0.4234, 0.02904, 0.4234, 0.02904, 0.4234, 0.02904, 0.4234, 0.02904, 0.4234, 0.02904, 0.4234, 0.02904, 0.4234, 0.02904, 0.3243, 0.1106, 0.3243, 0.1106, 0.3243, 0.1106, 0.3243, 0.1106, 0.3243, 0.1106, 0.3243, 0.1106, 0.3243, 0.1106, 0.3243, 0.1106, 0.3243, 0.1106, 0.3243, 0.1106, 0.3243, 0.1106, 0.3243, 0.1106, 0.3243, 0.1106, 0.3243, 0.1106, 0.3243, 0.1106, 0.4776, 0.007552, 0.4776, 0.007552, 0.4776, 0.007552, 0.4215, 0.02763, 0.4215, 0.02763, 0.4215, 0.02763, 0.4776, 0.007552, 0.4776, 0.007552, 0.4776, 0.007552, 0.4215, 0.02763, 0.4215, 0.02763, 0.4215, 0.02763, 0.4268, 0.02995, 0.4268, 0.02995, 0.4268, 0.02995, 0.4898, 0.01292, 0.4898, 0.01292, 0.4898, 0.01292, 0.4776, 0.007552, 0.4776, 0.007552, 0.4776, 0.007552, 0.4898, 0.01292, 0.4898, 0.01292, 0.4898, 0.01292, 0.3243, 0.1106, 0.3243, 0.1106, 0.3243, 0.1106, 0.3267, 0.09691, 0.3267, 0.09691, 0.3267, 0.09691, 0.3243, 0.1106, 0.3243, 0.1106, 0.3243, 0.1106, 0.3243, 0.1106, 0.3243, 0.1106, 0.3243, 0.1106, 0.3243, 0.1106, 0.3243, 0.1106, 0.3243, 0.1106, 0.3243, 0.1106, 0.3243, 0.1106, 0.3243, 0.1106, 0.3243, 0.1106, 0.3243, 0.1106, 0.3243, 0.1106, 0.3243, 0.1106, 0.3243, 0.1106, 0.3243, 0.1106, 0.3243, 0.1106, 0.3243, 0.1106, 0.3243, 0.1106, 0.3243, 0.1106, 0.3243, 0.1106, 0.3243, 0.1106, 0.3243, 0.1106, 0.3243, 0.1106, 0.3243, 0.1106, 0.3243, 0.1106, 0.3243, 0.1106, 0.3243, 0.1106, 0.3243, 0.1106, 0.3243, 0.1106, 0.3243, 0.1106, 0.3243, 0.1106, 0.3243, 0.1106, 0.3243, 0.1106, 0.3243, 0.1106, 0.3243, 0.1106, 0.3243, 0.1106, 0.3243, 0.1106, 0.3243, 0.1106, 0.3243, 0.1106, 0.3243, 0.1106, 0.3243, 0.1106, 0.3243, 0.1106, 0.3243, 0.1106, 0.3243, 0.1106, 0.3243, 0.1106, 0.3243, 0.1106, 0.3243, 0.1106, 0.3243, 0.1106, 0.3243, 0.1106, 0.3243, 0.1106, 0.3243, 0.1106, 0.3243, 0.1106, 0.3243, 0.1106, 0.3243, 0.1106, 0.3243, 0.1106, 0.3243, 0.1106, 0.3243, 0.1106, 0.3243, 0.1106, 0.3243, 0.1106, 0.3243, 0.1106, 0.3243, 0.1106, 0.3243, 0.1106, 0.3243, 0.1106, 0.3243, 0.1106, 0.3243, 0.1106, 0.3243, 0.1106, 0.4776, 0.007552, 0.4776, 0.007552, 0.4776, 0.007552, 0.4776, 0.007552, 0.4776, 0.007552, 0.4776, 0.007552, 0.3243, 0.1106, 0.3243, 0.1106, 0.3243, 0.1106, 0.3243, 0.1106, 0.3243, 0.1106, 0.3243, 0.1106, 0.3243, 0.1106, 0.3243, 0.1106, 0.3243, 0.1106, 0.3243, 0.1106, 0.3243, 0.1106, 0.3243, 0.1106, 0.3243, 0.1106, 0.3243, 0.1106, 0.3243, 0.1106, 0.4776, 0.007552, 0.4776, 0.007552, 0.4776, 0.007552, 0.4776, 0.007552, 0.4776, 0.007552, 0.4776, 0.007552, 0.4215, 0.02763, 0.4215, 0.02763, 0.4215, 0.02763, 0.4268, 0.02995, 0.4268, 0.02995, 0.4268, 0.02995, 0.4898, 0.01292, 0.4898, 0.01292, 0.4898, 0.01292, 0.4771, 0.01146, 0.4771, 0.01146, 0.4771, 0.01146, 0.4776, 0.007552, 0.4776, 0.007552, 0.4776, 0.007552, 0.4776, 0.007552, 0.4776, 0.007552, 0.4776, 0.007552, 0.4776, 0.007552, 0.4776, 0.007552, 0.4776, 0.007552, 0.3267, 0.09691, 0.3267, 0.09691, 0.3267, 0.09691, 0.3243, 0.1106, 0.3243, 0.1106, 0.3243, 0.1106, 0.3243, 0.1106, 0.3243, 0.1106, 0.3243, 0.1106, 0.3267, 0.09691, 0.3267, 0.09691, 0.3267, 0.09691, 0.3243, 0.1106, 0.3243, 0.1106, 0.3243, 0.1106, 0.3243, 0.1106, 0.3243, 0.1106, 0.3243, 0.1106, 0.3243, 0.1106, 0.3243, 0.1106, 0.3243, 0.1106, 0.3243, 0.1106, 0.3243, 0.1106, 0.3243, 0.1106, 0.3243, 0.1106, 0.3243, 0.1106, 0.3243, 0.1106, 0.3243, 0.1106, 0.3243, 0.1106, 0.3243, 0.1106, 0.3243, 0.1106, 0.3243, 0.1106, 0.3243, 0.1106, 0.3243, 0.1106, 0.3243, 0.1106, 0.3243, 0.1106, 0.3243, 0.1106, 0.3243, 0.1106, 0.3243, 0.1106, 0.3243, 0.1106, 0.3243, 0.1106, 0.3243, 0.1106, 0.3243, 0.1106, 0.3243, 0.1106, 0.3243, 0.1106, 0.3243, 0.1106, 0.3243, 0.1106, 0.3243, 0.1106, 0.3243, 0.1106, 0.3243, 0.1106, 0.3243, 0.1106, 0.4776, 0.007552, 0.4776, 0.007552, 0.4776, 0.007552, 0.4776, 0.007552, 0.4776, 0.007552, 0.4776, 0.007552, 0.3243, 0.1106, 0.3243, 0.1106, 0.3243, 0.1106, 0.3243, 0.1106, 0.3243, 0.1106, 0.3243, 0.1106, 0.3243, 0.1106, 0.3243, 0.1106, 0.3243, 0.1106, 0.3243, 0.1106, 0.3243, 0.1106, 0.3243, 0.1106, 0.3243, 0.1106, 0.3243, 0.1106, 0.3243, 0.1106, 0.3243, 0.1106, 0.3243, 0.1106, 0.3243, 0.1106, 0.3243, 0.1106, 0.3243, 0.1106, 0.3243, 0.1106, 0.3243, 0.1106, 0.3243, 0.1106, 0.3243, 0.1106, 0.3243, 0.1106, 0.3243, 0.1106, 0.3243, 0.1106, 0.3243, 0.1106, 0.3243, 0.1106, 0.3243, 0.1106, 0.3243, 0.1106, 0.3243, 0.1106, 0.3243, 0.1106, 0.3243, 0.1106, 0.3243, 0.1106, 0.3243, 0.1106, 0.3243, 0.1106, 0.3243, 0.1106, 0.3243, 0.1106, 0.3243, 0.1106, 0.3243, 0.1106, 0.3243, 0.1106, 0.3243, 0.1106, 0.3243, 0.1106, 0.3243, 0.1106, 0.3243, 0.1106, 0.3243, 0.1106, 0.3243, 0.1106, 0.3243, 0.1106, 0.3243, 0.1106, 0.3243, 0.1106, 0.3243, 0.1106, 0.3243, 0.1106, 0.3243, 0.1106, 0.3243, 0.1106, 0.3243, 0.1106, 0.3243, 0.1106, 0.3243, 0.1106, 0.3243, 0.1106, 0.3243, 0.1106, 0.3243, 0.1106, 0.3243, 0.1106, 0.3243, 0.1106, 0.3243, 0.1106, 0.3243, 0.1106, 0.3243, 0.1106, 0.3243, 0.1106, 0.3243, 0.1106, 0.3243, 0.1106, 0.3243, 0.1106, 0.3243, 0.1106, 0.3243, 0.1106, 0.3243, 0.1106, 0.3243, 0.1106, 0.3243, 0.1106, 0.3243, 0.1106, 0.3243, 0.1106, 0.3243, 0.1106, 0.3243, 0.1106, 0.3243, 0.1106, 0.3243, 0.1106])
me_mesh.materials.append(mat_material)
me_mesh.update()
me_mesh.normals_split_custom_set([tuple(v) for v in zip(*[iter([0.03112, -0.9993, 0.02264, 0.03112, -0.9993, 0.02264, 0.03112, -0.9993, 0.02264, -0.01189, -0.9994, -0.03128, -0.01189, -0.9994, -0.03128, -0.01189, -0.9994, -0.03128, 0.04999, -0.9984, -0.02553, 0.04999, -0.9984, -0.02553, 0.04999, -0.9984, -0.02553, 0.03739, -0.9958, -0.08382, 0.03739, -0.9958, -0.08382, 0.03739, -0.9958, -0.08382, 0.005094, -0.993, -0.1177, 0.005109, -0.993, -0.1177, 0.005098, -0.993, -0.1177, 0.01373, -0.9963, -0.0845, 0.01373, -0.9963, -0.0845, 0.01373, -0.9963, -0.0845, -0.05196, -0.9962, 0.07011, -0.05196, -0.9962, 0.07011, -0.05196, -0.9962, 0.07011, -0.01938, -0.9975, 0.0686, -0.01938, -0.9975, 0.0686, -0.01938, -0.9975, 0.0686, -0.003642, -0.99, 0.1407, -0.003642, -0.99, 0.1407, -0.003642, -0.99, 0.1407, 0.04391, -0.9928, 0.1112, 0.04392, -0.9928, 0.1111, 0.04193, -0.9932, 0.1086, -0.03066, -0.9892, -0.143, -0.03065, -0.9892, -0.143, -0.03066, -0.9892, -0.143, -0.05629, -0.9978, -0.03496, -0.05629, -0.9978, -0.03496, -0.05629, -0.9978, -0.03496, -0.06639, -0.9906, -0.1196, -0.06639, -0.9906, -0.1196, -0.06639, -0.9906, -0.1196, -0.06525, -0.9979, -0.002582, -0.06525, -0.9979, -0.002582, -0.06525, -0.9979, -0.002582, -0.01039, -0.9848, 0.1732, -0.01039, -0.9848, 0.1732, -0.01039, -0.9848, 0.1732, 0.04391, -0.9928, 0.1112, 0.04558, -0.9925, 0.1138, 0.04392, -0.9928, 0.1111, 0.00168, -0.9993, -0.03782, 0.00168, -0.9993, -0.03782, 0.00168, -0.9993, -0.03782, 0.0673, -0.9828, -0.1721, 0.0673, -0.9828, -0.1721, 0.0673, -0.9828, -0.1721, 0.07525, -0.9845, -0.1582, 0.07525, -0.9845, -0.1582, 0.07526, -0.9845, -0.1582, 0.02911, -0.9699, -0.2416, 0.02911, -0.9699, -0.2416, 0.02911, -0.9699, -0.2416, -0.03391, -0.9689, -0.2451, -0.0339, -0.9689, -0.2451, -0.0339, -0.9689, -0.2451, -0.02323, -0.9651, -0.2608, -0.02323, -0.9651, -0.2608, -0.02323, -0.9651, -0.2608, -0.09021, -0.9855, -0.1434, -0.09021, -0.9855, -0.1434, -0.09021, -0.9855, -0.1434, -0.01991, -0.9837, -0.1787, -0.01991, -0.9837, -0.1788, -0.01991, -0.9837, -0.1787, -0.02897, -0.9996, -0.006601, -0.02897, -0.9996, -0.006601, -0.02897, -0.9996, -0.006601, -0.09413, -0.9776, 0.1882, -0.09413, -0.9776, 0.1882, -0.09413, -0.9776, 0.1882, -0.06215, -0.9876, 0.1443, -0.06215, -0.9876, 0.1443, -0.06215, -0.9876, 0.1443, -0.006383, -0.9527, 0.3038, -0.006383, -0.9527, 0.3038, -0.006383, -0.9527, 0.3038, 0.001296, -0.9691, 0.2467, 0.00134, -0.9691, 0.2467, 0.001296, -0.9691, 0.2467, 0.0608, -0.9727, 0.2241, 0.0608, -0.9727, 0.2241, 0.0608, -0.9727, 0.2241, 0.03698, -0.9904, 0.1331, 0.03697, -0.9904, 0.133, 0.03697, -0.9904, 0.1331, 0.05806, -0.9393, -0.338, 0.05806, -0.9393, -0.338, 0.05806, -0.9393, -0.338, -0.08608, -0.9465, -0.3111, -0.08607, -0.9465, -0.3111, -0.08607, -0.9465, -0.3111, -0.0412, -0.9989, -0.02257, -0.0412, -0.9989, -0.02257, -0.04121, -0.9989, -0.02257, -0.123, -0.9922, -0.02017, -0.123, -0.9922, -0.02017, -0.123, -0.9922, -0.02017, -0.01468, -0.9865, 0.1632, -0.01207, -0.9868, 0.1615, -0.01208, -0.9868, 0.1615, -0.0662, -0.9473, 0.3134, -0.06619, -0.9473, 0.3134, -0.0662, -0.9473, 0.3134, 0.07721, -0.9605, 0.2675, 0.0772, -0.9605, 0.2675, 0.07721, -0.9605, 0.2675, 0.08758, -0.9831, 0.1609, 0.08759, -0.9831, 0.1609, 0.08759, -0.9831, 0.1609, 0.03866, -0.9852, -0.1669, 0.03866, -0.9852, -0.1669, 0.03866, -0.9852, -0.1669, 0.08429, -0.9575, -0.276, 0.08429, -0.9575, -0.276, 0.08429, -0.9575, -0.276, 0.04908, -0.9591, -0.2789, 0.04907, -0.9591, -0.2789, 0.04908, -0.9591, -0.2789, -0.09743, -0.9528, -0.2876, -0.09743, -0.9528, -0.2876, -0.09743, -0.9528, -0.2876, -0.06273, -0.976, -0.2087, -0.06273, -0.976, -0.2087, -0.06273, -0.976, -0.2087, -0.08491, -0.9931, 0.08099, -0.08491, -0.9931, 0.08099, -0.08491, -0.9931, 0.08098, -0.01207, -0.9868, 0.1615, -0.009335, -0.9871, 0.1598, -0.01208, -0.9868, 0.1615, -0.08785, -0.9214, 0.3786, -0.08785, -0.9214, 0.3786, -0.08785, -0.9214, 0.3786, 0.03216, -0.8872, 0.4603, 0.03216, -0.8872, 0.4603, 0.03216, -0.8872, 0.4603, 0.08892, -0.8962, 0.4346, 0.08892, -0.8962, 0.4346, 0.08892, -0.8962, 0.4346, 0.08823, -0.9565, 0.2782, 0.08823, -0.9565, 0.2782, 0.08823, -0.9565, 0.2782, -0.01749, -0.9266, -0.3757, -0.01742, -0.9266, -0.3757, -0.01747, -0.9266, -0.3757, -0.04756, -0.8865, -0.4603, -0.04754, -0.8865, -0.4603, -0.04753, -0.8865, -0.4603, -0.09363, -0.8937, -0.4387, -0.09363, -0.8938, -0.4387, -0.09363, -0.8937, -0.4387, -0.1137, -0.9771, -0.1799, -0.1137, -0.9771, -0.1798, -0.1137, -0.9771, -0.1799, -0.0382, -0.9976, 0.05834, -0.0382, -0.9976, 0.05834, -0.0382, -0.9976, 0.05833, -0.0292, -0.9349, 0.3537, -0.0292, -0.9349, 0.3537, -0.02919, -0.9349, 0.3537, -0.1054, -0.9826, 0.1531, -0.1054, -0.9826, 0.1531, -0.1054, -0.9826, 0.1531, -0.06655, -0.9706, 0.2311, -0.06655, -0.9706, 0.2311, -0.06655, -0.9706, 0.2311, 0.1101, -0.9465, 0.3034, 0.1101, -0.9465, 0.3034, 0.1101, -0.9465, 0.3034, 0.1128, -0.9282, 0.3546, 0.1128, -0.9282, 0.3546, 0.1128, -0.9282, 0.3546, 0.01922, -0.8862, 0.463, 0.01922, -0.8862, 0.463, 0.01923, -0.8862, 0.4629, -0.1482, -0.7996, -0.582, -0.1482, -0.7996, -0.582, -0.1482, -0.7996, -0.5819, -0.1513, -0.9326, -0.3278, -0.1513, -0.9326, -0.3278, -0.1513, -0.9326, -0.3278, -0.0982, -0.9016, -0.4212, -0.09821, -0.9016, -0.4212, -0.09821, -0.9016, -0.4212, -0.2233, -0.9308, -0.2894, -0.2233, -0.9308, -0.2894, -0.2233, -0.9308, -0.2894, -0.1057, -0.9923, 0.065, -0.1057, -0.9923, 0.065, -0.1057, -0.9923, 0.065, 0.1082, -0.985, 0.1346, 0.1082, -0.985, 0.1346, 0.1082, -0.985, 0.1346, 0.1031, -0.989, -0.1056, 0.1031, -0.989, -0.1056, 0.1031, -0.989, -0.1056, -0.03458, -0.925, -0.3784, -0.03458, -0.925, -0.3784, -0.03458, -0.925, -0.3785, 0.2058, -0.6605, -0.7221, 0.2058, -0.6605, -0.7221, 0.2058, -0.6605, -0.7221, -0.08197, -0.757, -0.6482, -0.08197, -0.757, -0.6482, -0.08199, -0.757, -0.6482, -0.1268, -0.6893, -0.7133, -0.1268, -0.6893, -0.7133, -0.1268, -0.6893, -0.7133, -0.2039, -0.8911, -0.4055, -0.2039, -0.8911, -0.4055, -0.2039, -0.8911, -0.4055, -0.0113, -0.9682, -0.2498, -0.0113, -0.9682, -0.2498, -0.0113, -0.9682, -0.2498, -0.1514, -0.8082, 0.5691, -0.1514, -0.8082, 0.5691, -0.1514, -0.8082, 0.5691, 0.02873, -0.9418, 0.3348, 0.02873, -0.9418, 0.3348, 0.02873, -0.9418, 0.3348, 0.08181, -0.9405, 0.3298, 0.08181, -0.9405, 0.3298, 0.0818, -0.9405, 0.3298, 0.04507, -0.9198, 0.3898, 0.04507, -0.9198, 0.3898, 0.04508, -0.9198, 0.3898, -0.01965, -0.999, 0.04016, -0.01965, -0.999, 0.04016, -0.01965, -0.999, 0.04016, 0.1583, -0.9472, 0.2788, 0.1583, -0.9472, 0.2788, 0.1583, -0.9472, 0.2788, -0.146, -0.9823, 0.1176, -0.146, -0.9823, 0.1176, -0.146, -0.9823, 0.1176, -0.04479, -0.9896, 0.1364, -0.04479, -0.9896, 0.1364, -0.04479, -0.9896, 0.1364, -0.142, -0.8263, -0.5451, -0.1421, -0.8262, -0.5451, -0.142, -0.8263, -0.5451, -0.292, -0.8032, -0.5192, -0.292, -0.8032, -0.5192, -0.292, -0.8032, -0.5192, -0.2254, -0.5844, 0.7795, -0.2254, -0.5844, 0.7795, -0.2254, -0.5844, 0.7795, -0.4006, -0.1719, 0.9, -0.4006, -0.1719, 0.9, -0.4006, -0.1719, 0.9, 0.2754, -0.5545, 0.7853, 0.2754, -0.5545, 0.7853, 0.2754, -0.5545, 0.7853, -0.02955, -0.8229, 0.5675, -0.02953, -0.8229, 0.5675, -0.02954, -0.8229, 0.5675, 0.2726, -0.8235, 0.4975, 0.2726, -0.8235, 0.4976, 0.2726, -0.8235, 0.4976, 0.1225, -0.9645, 0.2338, 0.1225, -0.9645, 0.2338, 0.1225, -0.9645, 0.2338, -0.001598, -0.9446, 0.3282, -0.001591, -0.9446, 0.3282, -0.001592, -0.9446, 0.3282, 0.2606, -0.7691, -0.5836, 0.2605, -0.7691, -0.5836, 0.2594, -0.7707, -0.5821, 0.2484, -0.7644, -0.595, 0.2484, -0.7644, -0.595, 0.2484, -0.7644, -0.595, -0.2663, -0.567, -0.7795, -0.2663, -0.567, -0.7795, -0.2663, -0.567, -0.7795, 0.1838, -0.9739, -0.1333, 0.1814, -0.9746, -0.1317, 0.1812, -0.9746, -0.1313, -0.07862, -0.5274, -0.846, -0.07863, -0.5274, -0.846, -0.07863, -0.5274, -0.846, -0.1452, 0.1041, -0.9839, -0.1424, 0.1086, -0.9838, -0.1422, 0.1085, -0.9839, -0.5132, -0.357, -0.7805, -0.5132, -0.357, -0.7805, -0.5132, -0.357, -0.7805, -0.5304, -0.7451, -0.4044, -0.5303, -0.7451, -0.4044, -0.5304, -0.7451, -0.4044, -0.1225, -0.9895, -0.07694, -0.1225, -0.9895, -0.07694, -0.1225, -0.9895, -0.07694, -0.004586, -0.9986, 0.05196, -0.004586, -0.9986, 0.05196, -0.004586, -0.9986, 0.05196, -0.2657, -0.9618, -0.06554, -0.2657, -0.9618, -0.06553, -0.2657, -0.9618, -0.06553, -0.5828, -0.7781, 0.2343, -0.5828, -0.7781, 0.2343, -0.5828, -0.7781, 0.2343, -0.4254, -0.5345, 0.7303, -0.4254, -0.5345, 0.7303, -0.4254, -0.5345, 0.7303, -0.3834, -0.7931, 0.4733, -0.3834, -0.7931, 0.4733, -0.3834, -0.7931, 0.4733, -0.5539, -0.4427, 0.7051, -0.5539, -0.4427, 0.7051, -0.5539, -0.4427, 0.7051, -0.2586, -0.3536, 0.8989, -0.2586, -0.3536, 0.8989, -0.2586, -0.3536, 0.8989, -0.2553, -0.6833, 0.684, -0.2553, -0.6833, 0.684, -0.2553, -0.6833, 0.684, 0.07662, -0.9675, 0.2411, 0.07662, -0.9675, 0.2411, 0.07662, -0.9675, 0.2411, 0.4986, -0.7354, 0.4588, 0.4986, -0.7354, 0.4588, 0.4986, -0.7354, 0.4588, 0.1879, -0.4265, 0.8847, 0.1879, -0.4265, 0.8848, 0.1879, -0.4265, 0.8847, -0.05277, -0.4905, 0.8699, -0.05277, -0.4905, 0.8699, -0.05277, -0.4905, 0.8699, 0.06659, -0.9359, 0.346, 0.06659, -0.9359, 0.346, 0.06659, -0.9359, 0.346, -0.001398, -0.59, 0.8074, -0.001403, -0.5899, 0.8074, -0.001404, -0.5899, 0.8074, 0.4305, -0.5473, 0.7177, 0.4305, -0.5474, 0.7177, 0.4305, -0.5474, 0.7176, 0.5744, -0.2187, 0.7888, 0.5744, -0.2187, 0.7888, 0.5744, -0.2187, 0.7888, 0.4545, -0.7669, 0.4531, 0.4545, -0.7669, 0.4531, 0.4545, -0.7669, 0.4531, 0.6267, -0.4766, 0.6165, 0.6267, -0.4766, 0.6165, 0.6267, -0.4766, 0.6165, 0.1816, -0.9833, 0.008992, 0.1816, -0.9833, 0.008991, 0.1816, -0.9833, 0.00899, 0.1281, -0.9657, 0.2259, 0.1281, -0.9657, 0.2259, 0.1281, -0.9657, 0.2259, -0.01726, -0.9924, -0.122, -0.01726, -0.9924, -0.1219, -0.01726, -0.9924, -0.1219, 0.09971, -0.8066, -0.5826, 0.09971, -0.8066, -0.5826, 0.09971, -0.8066, -0.5826, 0.05737, -0.7764, -0.6276, 0.05739, -0.7764, -0.6276, 0.05738, -0.7764, -0.6276, 0.659, -0.2894, -0.6943, 0.659, -0.2894, -0.6943, 0.659, -0.2894, -0.6943, 0.3299, -0.4907, -0.8065, 0.3299, -0.4906, -0.8065, 0.3299, -0.4907, -0.8065, 0.2834, -0.4862, -0.8266, 0.2834, -0.4863, -0.8266, 0.2834, -0.4862, -0.8266, 0.1814, -0.9746, -0.1317, 0.1788, -0.9753, -0.1294, 0.1812, -0.9746, -0.1313, 0.3868, -0.725, -0.5699, 0.3868, -0.725, -0.5699, 0.3868, -0.725, -0.5699, -0.2673, -0.6285, -0.7305, -0.2673, -0.6284, -0.7305, -0.2673, -0.6285, -0.7305, -0.05843, -0.4419, -0.8951, -0.05843, -0.4419, -0.8951, -0.05844, -0.4419, -0.8952, -0.3226, -0.502, -0.8024, -0.3226, -0.502, -0.8024, -0.3226, -0.502, -0.8024, -0.5961, -0.1648, -0.7858, -0.5961, -0.1649, -0.7858, -0.5961, -0.1649, -0.7858, -0.5122, -0.04645, -0.8576, -0.5122, -0.04647, -0.8576, -0.5128, -0.04435, -0.8574, -0.6082, -0.09991, -0.7875, -0.6082, -0.09991, -0.7875, -0.6082, -0.09994, -0.7875, -0.5117, -0.04855, -0.8578, -0.5122, -0.04647, -0.8576, -0.5122, -0.04645, -0.8576, -0.4181, 0.3624, -0.833, -0.4181, 0.3624, -0.833, -0.4181, 0.3624, -0.833, -0.823, -0.2946, -0.4857, -0.823, -0.2946, -0.4857, -0.823, -0.2946, -0.4857, -0.3766, 0.6079, -0.699, -0.3766, 0.6079, -0.699, -0.3766, 0.608, -0.699, -0.8649, -0.2443, -0.4385, -0.8649, -0.2443, -0.4385, -0.8649, -0.2443, -0.4385, -0.6232, 0.7636, -0.1688, -0.6232, 0.7636, -0.1688, -0.6232, 0.7636, -0.1688, -0.8887, 0.4343, -0.1471, -0.8887, 0.4343, -0.1471, -0.8887, 0.4343, -0.1471, -0.9402, -0.3135, 0.133, -0.9402, -0.3135, 0.133, -0.9402, -0.3135, 0.133, -0.4745, -0.3408, 0.8116, -0.4745, -0.3408, 0.8116, -0.4745, -0.3409, 0.8116, -0.9258, 0.2286, 0.3011, -0.9258, 0.2286, 0.3011, -0.9258, 0.2287, 0.3011, -0.6813, 0.441, 0.5843, -0.6813, 0.441, 0.5843, -0.6813, 0.441, 0.5843, -0.1826, -0.8951, 0.4067, -0.1826, -0.8951, 0.4067, -0.1826, -0.8951, 0.4067, -0.03957, -0.9223, 0.3844, -0.03957, -0.9223, 0.3844, -0.03958, -0.9223, 0.3844, -0.5147, -0.1572, 0.8428, -0.5147, -0.1572, 0.8428, -0.5147, -0.1572, 0.8428, 0.1573, 0.6949, 0.7017, 0.1573, 0.6949, 0.7017, 0.1573, 0.6949, 0.7017, -0.06114, -0.05574, 0.9966, -0.06114, -0.05573, 0.9966, -0.06113, -0.05571, 0.9966, 0.7268, 0.487, 0.4844, 0.7268, 0.487, 0.4844, 0.7268, 0.487, 0.4844, 0.7654, -0.1066, 0.6346, 0.7654, -0.1066, 0.6346, 0.7654, -0.1066, 0.6346, 0.307, 0.8747, 0.3751, 0.307, 0.8747, 0.3751, 0.307, 0.8747, 0.3751, 0.6113, -0.781, 0.1279, 0.6113, -0.781, 0.1279, 0.6113, -0.781, 0.1279, 0.5667, -0.7306, 0.3808, 0.5667, -0.7306, 0.3808, 0.5667, -0.7306, 0.3808, -0.03208, -0.9939, -0.1057, -0.03208, -0.9939, -0.1057, -0.03208, -0.9939, -0.1057, 0.09609, -0.9892, -0.1106, 0.09609, -0.9892, -0.1106, 0.09608, -0.9892, -0.1106, 0.8086, -0.3011, -0.5055, 0.8086, -0.3011, -0.5055, 0.8086, -0.3012, -0.5055, 0.791, -0.06672, -0.6082, 0.791, -0.06673, -0.6082, 0.791, -0.0667, -0.6082, 0.2315, 0.3522, -0.9069, 0.2315, 0.3522, -0.9069, 0.2315, 0.3521, -0.9069, 0.0891, -0.2179, -0.9719, 0.0891, -0.2179, -0.9719, 0.08926, -0.2152, -0.9725, 0.3531, 0.3835, -0.8534, 0.3531, 0.3835, -0.8534, 0.3531, 0.3835, -0.8534, 0.3134, 0.3379, -0.8875, 0.3134, 0.3379, -0.8875, 0.3134, 0.3379, -0.8875, 0.4588, -0.239, -0.8558, 0.4588, -0.2389, -0.8558, 0.4588, -0.2389, -0.8558, -0.2091, 0.1879, -0.9597, -0.2091, 0.1879, -0.9597, -0.2091, 0.1879, -0.9597, -0.1767, 0.3648, -0.9142, -0.1767, 0.3648, -0.9142, -0.1767, 0.3648, -0.9142, -0.1396, 0.113, -0.9837, -0.1422, 0.1085, -0.9839, -0.1424, 0.1086, -0.9838, 0.02473, -0.5072, -0.8615, 0.02472, -0.5072, -0.8615, 0.02472, -0.5072, -0.8615, -0.2633, -0.112, -0.9582, -0.2633, -0.1121, -0.9582, -0.2633, -0.1121, -0.9582, -0.4461, -0.211, 0.8698, -0.4461, -0.211, 0.8698, -0.4461, -0.211, 0.8698, -0.5993, 0.003569, 0.8005, -0.5993, 0.003576, 0.8005, -0.5993, 0.003566, 0.8005, -0.5126, -0.2487, 0.8218, -0.5126, -0.2487, 0.8218, -0.5126, -0.2487, 0.8218, -0.255, -0.1068, 0.961, -0.255, -0.1068, 0.961, -0.255, -0.1068, 0.961, -0.126, -0.3128, 0.9414, -0.126, -0.3128, 0.9414, -0.126, -0.3128, 0.9414, 0.3039, 0.04648, 0.9516, 0.3039, 0.04648, 0.9516, 0.3039, 0.04647, 0.9516, 0.6622, -0.3058, 0.6841, 0.6622, -0.3057, 0.6841, 0.6622, -0.3057, 0.6841, 0.7736, 0.0005135, 0.6336, 0.7736, 0.0005124, 0.6336, 0.7736, 0.0004957, 0.6336, 0.1177, 0.4177, 0.9009, 0.1179, 0.4171, 0.9012, 0.1177, 0.4176, 0.901, 0.5734, 0.1741, 0.8006, 0.5734, 0.1741, 0.8006, 0.5734, 0.1741, 0.8006, 0.551, 0.03949, 0.8336, 0.551, 0.03949, 0.8336, 0.551, 0.03948, 0.8336, 0.3133, 0.8645, 0.393, 0.3133, 0.8645, 0.393, 0.3133, 0.8645, 0.393, 0.8445, -0.0382, 0.5343, 0.8445, -0.03822, 0.5343, 0.8445, -0.03827, 0.5342, 0.8532, -0.05104, 0.5192, 0.8532, -0.05105, 0.5192, 0.8531, -0.05107, 0.5192, 0.6455, 0.7474, 0.1575, 0.6455, 0.7474, 0.1575, 0.6455, 0.7474, 0.1575, 0.6223, 0.7409, -0.2527, 0.6223, 0.7409, -0.2527, 0.6223, 0.7409, -0.2527, 0.2214, 0.8798, 0.4207, 0.2214, 0.8798, 0.4206, 0.2214, 0.8798, 0.4206, 0.1575, 0.9875, 0.01103, 0.1575, 0.9875, 0.01103, 0.1575, 0.9875, 0.01103, -0.01919, 0.9998, 0.006303, -0.01927, 0.9998, 0.006321, -0.01919, 0.9998, 0.00631, -0.01911, 0.9998, 0.006293, -0.01919, 0.9998, 0.006303, -0.01919, 0.9998, 0.00631, 0.6679, 0.368, -0.6469, 0.6679, 0.368, -0.6469, 0.6679, 0.368, -0.6469, 0.3407, -0.6297, -0.6982, 0.3407, -0.6296, -0.6982, 0.3407, -0.6296, -0.6982, 0.6706, 0.3807, -0.6367, 0.6706, 0.3807, -0.6367, 0.6706, 0.3807, -0.6367, 0.5675, -0.4091, -0.7145, 0.5675, -0.4091, -0.7145, 0.5675, -0.4091, -0.7145, -0.1669, 0.3174, -0.9335, -0.1669, 0.3174, -0.9335, -0.1669, 0.3174, -0.9335, -0.5587, 0.2639, -0.7863, -0.5587, 0.2639, -0.7862, -0.5587, 0.2639, -0.7863, -0.4884, 0.1889, -0.852, -0.4884, 0.1889, -0.8519, -0.4884, 0.1889, -0.8519, -0.5787, 0.6921, -0.4313, -0.5787, 0.6921, -0.4313, -0.5787, 0.6921, -0.4313, -0.08443, 0.4098, -0.9082, -0.08442, 0.4098, -0.9082, -0.08442, 0.4098, -0.9082, -0.2587, 0.6623, -0.7032, -0.2588, 0.6623, -0.7032, -0.2587, 0.6623, -0.7032, -0.6532, 0.5367, -0.5341, -0.6532, 0.5367, -0.5341, -0.6532, 0.5367, -0.5341, -0.5969, 0.6395, -0.4846, -0.5969, 0.6395, -0.4846, -0.5969, 0.6395, -0.4845, -0.36, 0.9249, 0.122, -0.36, 0.9249, 0.122, -0.36, 0.9249, 0.122, -0.2552, 0.9588, 0.1252, -0.2552, 0.9587, 0.1252, -0.2552, 0.9587, 0.1252, -0.5299, 0.6269, 0.5712, -0.5299, 0.6269, 0.5712, -0.5299, 0.6268, 0.5712, -0.168, 0.6867, 0.7073, -0.168, 0.6867, 0.7073, -0.168, 0.6867, 0.7073, -0.3351, -0.07195, 0.9394, -0.3351, -0.07197, 0.9394, -0.3351, -0.07199, 0.9394, -0.5142, 0.7169, 0.4708, -0.5143, 0.7169, 0.4708, -0.5143, 0.7169, 0.4708, 0.31, 0.05996, 0.9488, 0.31, 0.05996, 0.9488, 0.31, 0.05996, 0.9488, 0.1539, 0.5383, 0.8286, 0.1539, 0.5383, 0.8286, 0.1539, 0.5383, 0.8286, -0.2029, 0.4417, 0.8739, -0.2029, 0.4418, 0.8739, -0.2029, 0.4417, 0.8739, -0.1506, 0.7092, 0.6887, -0.1506, 0.7092, 0.6888, -0.1506, 0.7092, 0.6888, -0.1544, 0.7314, 0.6643, -0.1544, 0.7314, 0.6642, -0.1544, 0.7314, 0.6643, 0.1177, 0.4176, 0.901, 0.1176, 0.4183, 0.9007, 0.1177, 0.4177, 0.9009, 0.2776, 0.8445, 0.4579, 0.2776, 0.8445, 0.4579, 0.2776, 0.8445, 0.4579, 0.3925, 0.8584, 0.3304, 0.3925, 0.8584, 0.3304, 0.3925, 0.8584, 0.3304, 0.4378, 0.8622, 0.2549, 0.4378, 0.8622, 0.2548, 0.4378, 0.8622, 0.2549, 0.5036, 0.7632, 0.4049, 0.5036, 0.7632, 0.4049, 0.5036, 0.7632, 0.4049, 0.03365, 0.9903, -0.135, 0.03365, 0.9903, -0.135, 0.03365, 0.9903, -0.135, 0.5924, 0.7881, 0.1671, 0.5924, 0.7881, 0.1671, 0.5924, 0.7881, 0.1671, 0.5673, 0.7646, -0.3057, 0.5673, 0.7647, -0.3057, 0.5673, 0.7647, -0.3057, 0.5486, 0.8349, 0.04541, 0.5486, 0.8349, 0.04541, 0.5486, 0.8348, 0.04542, 0.2763, 0.8447, -0.4584, 0.2763, 0.8447, -0.4584, 0.2763, 0.8447, -0.4584, 0.6528, 0.7118, -0.2591, 0.6528, 0.7118, -0.2591, 0.6528, 0.7118, -0.2591, 0.08094, 0.4578, -0.8854, 0.08094, 0.4578, -0.8854, 0.08094, 0.4578, -0.8854, 0.4089, 0.2377, -0.8811, 0.4089, 0.2377, -0.8811, 0.4089, 0.2377, -0.8811, 0.00246, 0.9783, -0.2073, 0.002462, 0.9783, -0.2073, 0.002464, 0.9783, -0.2073, 0.01493, 0.981, -0.1937, 0.01494, 0.981, -0.1937, 0.01493, 0.981, -0.1937, -0.1325, 0.3895, -0.9114, -0.1325, 0.3895, -0.9114, -0.1325, 0.3895, -0.9114, -0.2485, 0.7457, -0.6182, -0.2485, 0.7457, -0.6182, -0.2485, 0.7457, -0.6182, -0.4873, 0.7994, -0.3514, -0.4873, 0.7994, -0.3514, -0.4873, 0.7994, -0.3514, -0.1248, 0.9733, -0.1928, -0.1248, 0.9733, -0.1928, -0.1248, 0.9733, -0.1928, -0.0944, 0.854, -0.5117, -0.09651, 0.8505, -0.517, -0.0944, 0.854, -0.5117, -0.1821, 0.7987, -0.5735, -0.1821, 0.7987, -0.5735, -0.1821, 0.7987, -0.5735, -0.02726, 0.6736, -0.7386, -0.02726, 0.6736, -0.7386, -0.02726, 0.6736, -0.7386, -0.07442, 0.5963, -0.7993, -0.07442, 0.5963, -0.7993, -0.07442, 0.5963, -0.7993, 0.1081, -0.256, -0.9606, 0.1081, -0.256, -0.9606, 0.1081, -0.256, -0.9606, -0.3424, -0.00209, -0.9396, -0.3424, -0.002092, -0.9396, -0.3424, -0.002096, -0.9396, -0.04883, 0.9242, -0.3787, -0.04883, 0.9242, -0.3787, -0.04883, 0.9242, -0.3787, -0.02076, 0.9914, -0.1295, -0.02076, 0.9914, -0.1295, -0.02076, 0.9914, -0.1295, -0.01212, 0.9674, -0.2531, -0.01212, 0.9674, -0.2531, -0.01212, 0.9674, -0.2531, 0.3415, 0.7144, 0.6107, 0.3415, 0.7144, 0.6107, 0.3415, 0.7144, 0.6107, 0.01785, 0.9792, 0.2023, 0.01785, 0.9792, 0.2023, 0.01784, 0.9792, 0.2023, -0.1299, 0.7104, 0.6917, -0.1299, 0.7104, 0.6917, -0.1299, 0.7105, 0.6916, -0.539, 0.1641, 0.8262, -0.539, 0.1641, 0.8262, -0.539, 0.1641, 0.8262, -0.6139, 0.5711, 0.5449, -0.6139, 0.5711, 0.5449, -0.6139, 0.5711, 0.5449, -0.6347, 0.5669, 0.5252, -0.6347, 0.5669, 0.5252, -0.6347, 0.5669, 0.5252, 0.07056, 0.6379, 0.7669, 0.07056, 0.6379, 0.7669, 0.07056, 0.6379, 0.7669, -0.2474, 0.1354, 0.9594, -0.2474, 0.1354, 0.9594, -0.2474, 0.1354, 0.9594, -0.02105, 0.9865, 0.1624, -0.02105, 0.9865, 0.1624, -0.02105, 0.9865, 0.1624, -0.03964, 0.9622, 0.2695, -0.03964, 0.9622, 0.2695, -0.03964, 0.9622, 0.2695, 0.6947, 0.4132, 0.5888, 0.6947, 0.4132, 0.5888, 0.6947, 0.4132, 0.5888, 0.6216, 0.7519, 0.2199, 0.6216, 0.7519, 0.2199, 0.6216, 0.7519, 0.2199, 0.2503, 0.8893, 0.3827, 0.2503, 0.8893, 0.3827, 0.2503, 0.8893, 0.3827, 0.4548, 0.8828, 0.118, 0.4548, 0.8828, 0.118, 0.4548, 0.8828, 0.118, -0.2359, 0.9516, -0.1972, -0.2359, 0.9516, -0.1972, -0.2359, 0.9516, -0.1972, 0.642, 0.7065, 0.2978, 0.642, 0.7065, 0.2978, 0.642, 0.7065, 0.2978, 0.3165, 0.948, -0.03297, 0.3165, 0.948, -0.03297, 0.3165, 0.948, -0.03297, -0.01657, 0.9999, -0.00274, -0.01657, 0.9999, -0.00274, -0.01657, 0.9999, -0.00274, -0.02362, 0.9961, 0.08515, -0.02362, 0.9961, 0.08514, -0.02362, 0.9961, 0.08515, 0.3376, 0.91, -0.2406, 0.3376, 0.91, -0.2406, 0.3376, 0.91, -0.2406, 0.1615, 0.9804, 0.1131, 0.1615, 0.9804, 0.1131, 0.1573, 0.9806, 0.1172, 0.1912, -0.02046, -0.9813, 0.1912, -0.02047, -0.9813, 0.1912, -0.02047, -0.9813, -0.1747, -0.419, -0.891, -0.1747, -0.419, -0.891, -0.1747, -0.419, -0.891, 0.01558, -0.4883, -0.8725, 0.01556, -0.4884, -0.8725, 0.01557, -0.4883, -0.8725, -0.3569, 0.07358, -0.9312, -0.3569, 0.07356, -0.9312, -0.3569, 0.07358, -0.9312, -0.5121, 0.5357, -0.6714, -0.5121, 0.5357, -0.6714, -0.5121, 0.5357, -0.6714, -0.5798, 0.8008, -0.1503, -0.5798, 0.8008, -0.1503, -0.5798, 0.8008, -0.1503, -0.3814, 0.9232, 0.04698, -0.3814, 0.9232, 0.04698, -0.3814, 0.9232, 0.04698, -0.7392, 0.6698, 0.07074, -0.7392, 0.6698, 0.07074, -0.7392, 0.6698, 0.07074, -0.4568, 0.2865, 0.8422, -0.4568, 0.2865, 0.8422, -0.4568, 0.2865, 0.8422, -0.2847, -0.01848, 0.9584, -0.2847, -0.01853, 0.9584, -0.2858, -0.02391, 0.958, 0.03113, 0.02526, 0.9992, 0.03113, 0.02528, 0.9992, 0.03113, 0.02525, 0.9992, 0.08742, 0.108, 0.9903, 0.08741, 0.108, 0.9903, 0.08742, 0.108, 0.9903, -0.08511, 0.8011, 0.5924, -0.08511, 0.8012, 0.5924, -0.08511, 0.8011, 0.5924, -0.5537, 0.8171, 0.1605, -0.5537, 0.8171, 0.1605, -0.5537, 0.8171, 0.1605, -0.05528, 0.9957, 0.07469, -0.05533, 0.9957, 0.07469, -0.05528, 0.9957, 0.07469, -0.2134, 0.9761, 0.04202, -0.2134, 0.9761, 0.04202, -0.2134, 0.9761, 0.04202, 0.23, 0.845, 0.4827, 0.23, 0.845, 0.4827, 0.23, 0.845, 0.4827, 0.2245, 0.8791, 0.4205, 0.2245, 0.8791, 0.4205, 0.2245, 0.8791, 0.4205, -0.07171, 0.6849, 0.7251, -0.07171, 0.6849, 0.7251, -0.07171, 0.6849, 0.7251, -0.06365, 0.9523, 0.2985, -0.06366, 0.9523, 0.2985, -0.06365, 0.9523, 0.2985, 0.08925, 0.9957, -0.02486, 0.08925, 0.9957, -0.02486, 0.08925, 0.9957, -0.02486, 0.228, 0.6678, 0.7086, 0.228, 0.6678, 0.7086, 0.228, 0.6678, 0.7086, -0.06981, 0.978, 0.1965, -0.06982, 0.978, 0.1965, -0.06982, 0.978, 0.1965, 0.4644, 0.8256, 0.3205, 0.4644, 0.8256, 0.3204, 0.4644, 0.8256, 0.3205, -0.347, 0.9237, -0.1625, -0.347, 0.9237, -0.1625, -0.347, 0.9237, -0.1625, -0.1398, 0.9828, -0.1204, -0.1398, 0.9828, -0.1204, -0.1398, 0.9828, -0.1204, 0.3013, 0.9094, 0.2868, 0.3013, 0.9094, 0.2868, 0.3013, 0.9094, 0.2868, 0.4699, 0.6837, -0.5583, 0.4699, 0.6837, -0.5583, 0.4699, 0.6837, -0.5583, 0.1615, 0.9804, 0.1131, 0.1655, 0.9801, 0.1092, 0.1615, 0.9804, 0.1131, 0.4728, 0.7561, -0.4525, 0.4728, 0.7561, -0.4525, 0.4728, 0.7561, -0.4525, 0.1256, 0.8438, 0.5218, 0.1256, 0.8438, 0.5218, 0.1256, 0.8438, 0.5218, -0.113, 0.9877, 0.1079, -0.113, 0.9877, 0.1079, -0.113, 0.9877, 0.1079, 0.03389, 0.995, -0.09389, 0.03389, 0.995, -0.09389, 0.03389, 0.995, -0.0939, -0.1207, 0.9918, 0.04209, -0.1208, 0.9918, 0.04209, -0.1208, 0.9918, 0.04209, -0.2823, 0.9592, -0.01538, -0.2823, 0.9592, -0.01537, -0.2823, 0.9592, -0.01538, -0.1583, 0.9861, -0.05016, -0.1583, 0.9861, -0.05016, -0.1583, 0.9861, -0.05015, -0.3926, 0.9058, -0.159, -0.3926, 0.9058, -0.159, -0.3926, 0.9058, -0.159, -0.1556, 0.983, -0.09767, -0.1556, 0.983, -0.09768, -0.1556, 0.983, -0.09768, -0.0944, 0.854, -0.5117, -0.0944, 0.854, -0.5117, -0.09212, 0.8573, -0.5066, -0.02059, 0.638, -0.7698, -0.02059, 0.638, -0.7698, -0.02059, 0.638, -0.7698, -0.369, 0.6968, -0.6151, -0.369, 0.6968, -0.6151, -0.369, 0.6968, -0.6151, -0.07613, 0.9399, -0.3329, -0.07615, 0.9399, -0.3329, -0.07615, 0.9399, -0.3329, 0.1673, -0.1264, -0.9778, 0.1673, -0.1264, -0.9778, 0.1673, -0.1263, -0.9778, -0.09995, 0.02048, -0.9948, -0.09994, 0.02049, -0.9948, -0.09993, 0.0205, -0.9948, -0.36, 0.4574, -0.8131, -0.36, 0.4574, -0.8131, -0.36, 0.4574, -0.8131, 0.02988, 0.6801, -0.7325, 0.02988, 0.6801, -0.7325, 0.02989, 0.6801, -0.7325, -0.3481, 0.8753, -0.3356, -0.3481, 0.8753, -0.3356, -0.3481, 0.8753, -0.3357, -0.482, 0.5027, -0.7176, -0.482, 0.5027, -0.7176, -0.482, 0.5027, -0.7176, -0.5656, 0.6068, -0.5585, -0.5656, 0.6068, -0.5585, -0.5656, 0.6068, -0.5585, -0.6806, 0.7265, -0.09488, -0.6805, 0.7265, -0.09489, -0.6806, 0.7265, -0.09488, -0.7113, 0.6592, 0.2439, -0.7113, 0.6592, 0.2439, -0.7113, 0.6592, 0.2439, -0.6656, 0.4255, 0.6131, -0.6656, 0.4255, 0.6131, -0.6656, 0.4255, 0.6131, -0.835, 0.5382, -0.1147, -0.835, 0.5381, -0.1147, -0.835, 0.5382, -0.1147, -0.9461, 0.2496, 0.2065, -0.9461, 0.2496, 0.2065, -0.9461, 0.2496, 0.2065, -0.7123, 0.4311, 0.5539, -0.7123, 0.4311, 0.5539, -0.7123, 0.4311, 0.5539, -0.7298, 0.6134, 0.302, -0.7298, 0.6134, 0.302, -0.7298, 0.6133, 0.302, -0.6081, 0.3699, 0.7024, -0.6081, 0.3699, 0.7024, -0.6081, 0.3699, 0.7024, -0.3022, 0.7351, 0.6069, -0.3022, 0.7351, 0.6069, -0.3022, 0.7351, 0.6069, -0.7577, 0.5332, 0.3762, -0.7577, 0.5332, 0.3762, -0.7577, 0.5332, 0.3762, -0.1559, 0.5539, 0.8179, -0.1559, 0.5539, 0.8179, -0.1559, 0.5539, 0.8179, 0.1747, 0.9721, -0.1567, 0.1747, 0.9721, -0.1567, 0.1747, 0.9721, -0.1567, 0.1017, 0.9936, 0.04868, 0.1035, 0.9934, 0.04842, 0.1017, 0.9936, 0.04867, 0.2334, 0.9595, -0.1574, 0.2334, 0.9595, -0.1574, 0.2334, 0.9595, -0.1574, 0.2478, 0.8544, 0.4567, 0.2478, 0.8544, 0.4567, 0.2478, 0.8544, 0.4567, 0.7349, 0.6306, 0.2497, 0.7349, 0.6306, 0.2497, 0.7349, 0.6305, 0.2497, 0.6232, 0.7096, -0.3289, 0.6232, 0.7096, -0.3289, 0.6232, 0.7096, -0.3289, 0.5404, 0.8414, -0.008597, 0.5404, 0.8414, -0.008601, 0.5404, 0.8414, -0.008599, -0.07665, 0.9534, 0.2918, -0.07665, 0.9534, 0.2918, -0.07666, 0.9534, 0.2918, 0.02633, 0.8355, -0.5489, 0.02631, 0.8355, -0.5489, 0.02633, 0.8355, -0.5489, 0.8325, 0.09168, -0.5464, 0.8325, 0.09168, -0.5464, 0.8325, 0.09166, -0.5464, 0.4664, 0.2191, -0.857, 0.4664, 0.2191, -0.857, 0.4664, 0.2191, -0.857, 0.1074, 0.8763, -0.4697, 0.1074, 0.8763, -0.4697, 0.1074, 0.8763, -0.4697, 0.3314, 0.7634, -0.5544, 0.3314, 0.7634, -0.5544, 0.3314, 0.7634, -0.5544, 0.5506, 0.8075, -0.2116, 0.5506, 0.8075, -0.2116, 0.5506, 0.8075, -0.2116, -0.5018, 0.846, -0.18, -0.5018, 0.846, -0.18, -0.5018, 0.846, -0.18, -0.3256, 0.9181, -0.2262, -0.3256, 0.9181, -0.2262, -0.3256, 0.9181, -0.2262, -0.3957, 0.8653, -0.3078, -0.3957, 0.8653, -0.3078, -0.3957, 0.8653, -0.3078, -0.2535, 0.8961, 0.3643, -0.256, 0.8947, 0.3659, -0.2515, 0.8962, 0.3655, -0.7043, 0.5357, -0.4658, -0.7043, 0.5357, -0.4658, -0.7043, 0.5357, -0.4658, -0.9508, 0.2621, 0.1653, -0.9508, 0.2621, 0.1653, -0.9508, 0.2621, 0.1653, -0.5787, 0.6849, -0.4428, -0.5787, 0.6849, -0.4428, -0.5787, 0.6849, -0.4428, -0.629, 0.7697, 0.1093, -0.629, 0.7697, 0.1093, -0.629, 0.7697, 0.1093, -0.9567, 0.2499, 0.1493, -0.9567, 0.2499, 0.1493, -0.9567, 0.2499, 0.1493, -0.5474, 0.7873, -0.2837, -0.5474, 0.7873, -0.2837, -0.5474, 0.7873, -0.2837, 0.1201, 0.6879, 0.7158, 0.1201, 0.6879, 0.7158, 0.1201, 0.6879, 0.7158, 0.05329, 0.7133, 0.6989, 0.05329, 0.7133, 0.6989, 0.05329, 0.7133, 0.6989, 0.2094, 0.7702, 0.6025, 0.216, 0.7683, 0.6025, 0.2095, 0.7701, 0.6025, 0.2094, 0.7702, 0.6025, 0.2095, 0.7701, 0.6025, 0.203, 0.7719, 0.6024, 0.4432, 0.8541, 0.2721, 0.4432, 0.8541, 0.2721, 0.4432, 0.8541, 0.2721, 0.1017, 0.9936, 0.04868, 0.1017, 0.9936, 0.04867, 0.1, 0.9938, 0.04886, 0.4124, 0.4549, 0.7893, 0.4124, 0.4549, 0.7893, 0.4124, 0.4549, 0.7893, 0.6613, 0.4371, 0.6097, 0.6613, 0.4371, 0.6097, 0.6613, 0.4371, 0.6097, 0.8105, 0.5771, 0.1001, 0.8105, 0.5771, 0.1001, 0.8105, 0.5771, 0.1001, 0.5255, 0.5057, -0.6841, 0.5255, 0.5057, -0.6841, 0.5255, 0.5057, -0.6841, -0.07696, 0.4077, -0.9098, -0.07695, 0.4077, -0.9099, -0.07695, 0.4077, -0.9099, 0.2475, 0.8526, -0.4603, 0.2475, 0.8526, -0.4603, 0.2475, 0.8526, -0.4603, 0.6796, 0.5577, -0.4765, 0.6796, 0.5577, -0.4765, 0.6796, 0.5577, -0.4765, 0.5623, 0.5783, -0.5911, 0.5623, 0.5783, -0.5911, 0.5623, 0.5783, -0.5911, 0.1946, 0.7656, -0.6132, 0.1946, 0.7656, -0.6132, 0.1946, 0.7656, -0.6132, 0.4324, 0.4237, -0.796, 0.4323, 0.4238, -0.7959, 0.4324, 0.4237, -0.796, 0.04596, 0.6878, -0.7245, 0.04596, 0.6878, -0.7245, 0.04596, 0.6878, -0.7245, -0.04058, 0.3457, -0.9375, -0.04057, 0.3457, -0.9375, -0.04058, 0.3457, -0.9375, -0.5449, 0.4862, -0.6832, -0.5449, 0.4862, -0.6831, -0.5449, 0.4862, -0.6832, 0.09515, 0.8945, -0.4368, 0.09702, 0.8922, -0.441, 0.09518, 0.8945, -0.4368, 0.09515, 0.8945, -0.4368, 0.09518, 0.8945, -0.4368, 0.09314, 0.8967, -0.4327, 0.5266, 0.8402, -0.1294, 0.5266, 0.8402, -0.1294, 0.5266, 0.8402, -0.1294, 0.2887, 0.9535, 0.08636, 0.2887, 0.9535, 0.08636, 0.2887, 0.9535, 0.08636, 0.001662, 0.9864, -0.1641, 0.001658, 0.9864, -0.1641, 0.001659, 0.9864, -0.1641, -0.2106, 0.9773, -0.02131, -0.2106, 0.9773, -0.02131, -0.2106, 0.9773, -0.02131, -0.2583, 0.894, 0.3661, -0.256, 0.8947, 0.3659, -0.2535, 0.8961, 0.3643, 0.152, 0.8972, 0.4145, 0.152, 0.8972, 0.4145, 0.152, 0.8972, 0.4145, -0.2583, 0.894, 0.3661, -0.261, 0.892, 0.3691, -0.256, 0.8947, 0.3659, 0.03833, 0.9918, 0.1223, 0.03833, 0.9918, 0.1223, 0.03833, 0.9918, 0.1223, -0.2413, 0.9523, -0.1867, -0.2413, 0.9523, -0.1867, -0.2413, 0.9523, -0.1867, -0.006646, 0.8415, -0.5403, -0.006643, 0.8415, -0.5403, -0.006645, 0.8415, -0.5403, -0.1764, 0.9603, -0.2161, -0.1763, 0.9604, -0.2159, -0.1763, 0.9604, -0.2159, -0.2124, 0.8692, -0.4466, -0.2124, 0.8692, -0.4466, -0.2124, 0.8692, -0.4466, -0.159, 0.7459, -0.6468, -0.159, 0.7459, -0.6468, -0.159, 0.7459, -0.6468, -0.154, 0.988, -0.01592, -0.1539, 0.988, -0.01592, -0.1539, 0.988, -0.01592, -0.4173, 0.8625, 0.2862, -0.4173, 0.8625, 0.2862, -0.4173, 0.8625, 0.2862, -0.3559, 0.9341, -0.02772, -0.3559, 0.9341, -0.02772, -0.3559, 0.9341, -0.02772, -0.2123, 0.9689, 0.1267, -0.2124, 0.9689, 0.1267, -0.2125, 0.9691, 0.1254, -0.06581, 0.9978, -0.009445, -0.06581, 0.9978, -0.009445, -0.06581, 0.9978, -0.009445, -0.1519, 0.9817, -0.1147, -0.1519, 0.9817, -0.1147, -0.1519, 0.9817, -0.1147, -0.2123, 0.9689, 0.1267, -0.2122, 0.9688, 0.128, -0.2124, 0.9689, 0.1267, -0.1426, 0.9804, 0.1359, -0.1426, 0.9804, 0.1359, -0.1426, 0.9804, 0.1359, 0.04858, 0.8949, 0.4436, 0.04858, 0.8949, 0.4436, 0.04857, 0.8949, 0.4435, 0.003776, 0.8539, 0.5205, 0.003776, 0.8538, 0.5205, 0.003776, 0.8538, 0.5205, 0.2207, 0.8176, 0.5319, 0.2207, 0.8176, 0.5318, 0.2207, 0.8176, 0.5318, 0.1508, 0.9846, -0.08828, 0.1508, 0.9846, -0.08828, 0.1508, 0.9846, -0.08828, -0.263, 0.812, 0.521, -0.263, 0.812, 0.521, -0.263, 0.812, 0.521, -0.4605, 0.4887, 0.741, -0.4606, 0.4887, 0.741, -0.4606, 0.4887, 0.741, 0.01098, 0.02023, 0.9997, 0.01099, 0.02019, 0.9997, 0.01098, 0.02021, 0.9997, -0.1611, 0.5306, 0.8322, -0.1611, 0.5306, 0.8322, -0.1611, 0.5305, 0.8322, 0.4591, 0.2958, 0.8377, 0.459, 0.2958, 0.8377, 0.4591, 0.2958, 0.8377, 0.5948, 0.2883, 0.7504, 0.5948, 0.2882, 0.7504, 0.5948, 0.2882, 0.7504, -0.1221, 0.5955, 0.794, -0.1221, 0.5955, 0.794, -0.1221, 0.5955, 0.794, 0.6656, 0.4844, 0.5678, 0.6656, 0.4844, 0.5678, 0.6656, 0.4844, 0.5678, 0.6953, 0.4337, 0.5731, 0.6953, 0.4337, 0.5731, 0.6953, 0.4337, 0.5731, 0.4967, 0.8467, 0.1909, 0.4967, 0.8467, 0.1909, 0.4967, 0.8467, 0.1909, 0.7412, 0.6627, -0.1072, 0.7412, 0.6627, -0.1072, 0.7412, 0.6627, -0.1072, 0.5843, 0.8071, -0.08458, 0.5843, 0.8071, -0.08457, 0.5843, 0.8071, -0.08457, 0.8059, 0.4454, -0.3901, 0.8059, 0.4455, -0.3901, 0.8059, 0.4454, -0.3901, 0.2081, 0.8921, -0.4012, 0.2081, 0.8921, -0.4011, 0.208, 0.8921, -0.4011, 0.211, 0.9092, -0.359, 0.211, 0.9092, -0.359, 0.211, 0.9092, -0.359, 0.416, 0.3606, -0.8348, 0.416, 0.3607, -0.8348, 0.416, 0.3607, -0.8348, -0.1079, 0.6241, -0.7739, -0.1079, 0.6241, -0.7739, -0.1079, 0.6241, -0.7739, 0.5399, 0.8318, -0.1289, 0.5399, 0.8318, -0.1289, 0.5399, 0.8318, -0.1289, 0.2266, 0.8458, -0.483, 0.2266, 0.8458, -0.4829, 0.2266, 0.8458, -0.483, 0.3262, 0.9446, -0.03591, 0.3262, 0.9446, -0.0359, 0.3262, 0.9446, -0.03591, 0.178, 0.9679, 0.1777, 0.178, 0.9679, 0.1777, 0.178, 0.9679, 0.1777, -0.02093, 0.9613, 0.2746, -0.02093, 0.9613, 0.2746, -0.02093, 0.9613, 0.2746, -0.1751, 0.984, 0.0333, -0.1751, 0.984, 0.0333, -0.1751, 0.984, 0.0333, -0.4802, 0.441, -0.7582, -0.4802, 0.441, -0.7582, -0.4802, 0.441, -0.7582, -0.117, 0.8799, -0.4606, -0.117, 0.8799, -0.4606, -0.117, 0.8799, -0.4606, -0.7949, 0.5932, -0.1272, -0.7949, 0.5932, -0.1273, -0.795, 0.5932, -0.1273, -0.7162, 0.6819, -0.1483, -0.7162, 0.6819, -0.1483, -0.7162, 0.6819, -0.1483, -0.1556, 0.9589, -0.2371, -0.1556, 0.9589, -0.2371, -0.1556, 0.9589, -0.2371, -0.5586, 0.7197, -0.4122, -0.5586, 0.7197, -0.4122, -0.5586, 0.7197, -0.4122, -0.2722, 0.9327, -0.2365, -0.2722, 0.9327, -0.2365, -0.2722, 0.9327, -0.2365, -0.1684, 0.937, 0.306, -0.1685, 0.937, 0.306, -0.1684, 0.937, 0.306, -0.2429, 0.9136, 0.326, -0.2429, 0.9136, 0.326, -0.2429, 0.9136, 0.326, -0.3986, 0.9104, -0.1107, -0.3986, 0.9104, -0.1107, -0.3986, 0.9104, -0.1107, 0.0417, 0.8862, -0.4614, 0.0417, 0.8862, -0.4614, 0.0417, 0.8862, -0.4614, 0.03166, 0.9576, -0.2863, 0.03166, 0.9576, -0.2863, 0.03166, 0.9576, -0.2863, -0.07562, 0.9957, -0.05435, -0.07562, 0.9957, -0.05434, -0.07562, 0.9957, -0.05434, 0.0545, 0.9521, -0.3008, 0.0545, 0.9521, -0.3009, 0.0545, 0.9521, -0.3009, 0.5051, 0.7692, 0.3914, 0.5051, 0.7692, 0.3915, 0.5051, 0.7692, 0.3915, 0.4268, 0.8541, 0.2972, 0.4268, 0.8541, 0.2972, 0.4268, 0.8541, 0.2972, -0.376, 0.7756, 0.507, -0.376, 0.7756, 0.507, -0.376, 0.7756, 0.507, -0.3823, 0.917, 0.1142, -0.3823, 0.917, 0.1142, -0.3823, 0.917, 0.1142, -0.4841, 0.8496, 0.2093, -0.4841, 0.8496, 0.2093, -0.4841, 0.8496, 0.2093, -0.6813, 0.7129, 0.1664, -0.6813, 0.7129, 0.1664, -0.6813, 0.7129, 0.1664, -0.6192, 0.7515, 0.2278, -0.6192, 0.7515, 0.2278, -0.6192, 0.7515, 0.2278, -0.1683, 0.8323, 0.5281, -0.1683, 0.8323, 0.5281, -0.1683, 0.8323, 0.5281, -0.3924, 0.8965, 0.2059, -0.3924, 0.8965, 0.2059, -0.3924, 0.8965, 0.2059, 0.6524, 0.716, 0.2487, 0.6524, 0.7159, 0.2487, 0.6524, 0.7159, 0.2487, 0.3052, 0.5168, 0.7999, 0.3052, 0.5168, 0.7999, 0.3052, 0.5167, 0.7999, 0.3027, 0.9319, 0.1995, 0.3027, 0.932, 0.1995, 0.3028, 0.9319, 0.1995, 0.3114, 0.9349, 0.1704, 0.3114, 0.9349, 0.1703, 0.3114, 0.9349, 0.1703, -0.4233, 0.8052, 0.4154, -0.4233, 0.8052, 0.4154, -0.4233, 0.8052, 0.4154, -0.4382, 0.8303, 0.3444, -0.4382, 0.8303, 0.3444, -0.4382, 0.8303, 0.3444, 0.008513, 0.9895, -0.144, 0.006767, 0.9896, -0.1439, 0.006778, 0.9896, -0.1439, 0.006778, 0.9896, -0.1439, 0.006767, 0.9896, -0.1439, 0.005073, 0.9896, -0.1437, -0.6522, 0.7198, -0.2375, -0.6522, 0.7198, -0.2375, -0.6522, 0.7198, -0.2375, -0.5533, 0.7677, -0.3231, -0.5533, 0.7677, -0.3231, -0.5533, 0.7677, -0.3231, 0.03171, 0.9443, -0.3275, 0.03171, 0.9443, -0.3275, 0.03171, 0.9443, -0.3275, -0.2984, 0.79, -0.5355, -0.2984, 0.79, -0.5355, -0.2984, 0.79, -0.5355, -0.3072, 0.7591, -0.5739, -0.3072, 0.7591, -0.5739, -0.3072, 0.7591, -0.5739, -0.5472, 0.7282, -0.4126, -0.5472, 0.7282, -0.4127, -0.5472, 0.7282, -0.4126, 0.1208, 0.9922, -0.03211, 0.1208, 0.9922, -0.03211, 0.1208, 0.9922, -0.03211, -0.1461, 0.753, 0.6415, -0.1461, 0.753, 0.6415, -0.1461, 0.753, 0.6415, -0.6795, 0.1944, 0.7075, -0.6795, 0.1944, 0.7075, -0.6795, 0.1944, 0.7075, -0.6252, 0.5736, 0.5293, -0.6252, 0.5736, 0.5293, -0.6252, 0.5736, 0.5293, -0.7916, 0.2545, 0.5555, -0.7916, 0.2545, 0.5555, -0.7916, 0.2545, 0.5555, 0.2345, 0.9693, -0.07428, 0.2345, 0.9693, -0.07428, 0.2345, 0.9693, -0.07428, -0.8226, 0.5463, -0.158, -0.8226, 0.5463, -0.158, -0.8226, 0.5463, -0.158, -0.5059, 0.7723, 0.3843, -0.5059, 0.7723, 0.3843, -0.5059, 0.7723, 0.3843, 0.2138, 0.9382, -0.272, 0.2138, 0.9382, -0.272, 0.2138, 0.9382, -0.272, 0.1695, 0.9394, -0.298, 0.1695, 0.9394, -0.298, 0.1695, 0.9394, -0.298, 0.16, 0.969, -0.1881, 0.16, 0.969, -0.1881, 0.16, 0.969, -0.1881, 0.4114, 0.908, 0.0796, 0.4114, 0.908, 0.0796, 0.4114, 0.908, 0.0796, 0.1934, 0.9431, 0.2704, 0.1934, 0.9431, 0.2704, 0.1934, 0.9431, 0.2704, 0.0717, 0.9015, 0.4267, 0.0717, 0.9015, 0.4267, 0.0717, 0.9015, 0.4267, -0.6102, 0.7868, 0.09256, -0.6102, 0.7868, 0.09255, -0.6102, 0.7868, 0.09252, -0.4708, 0.7944, 0.3839, -0.4708, 0.7944, 0.3839, -0.4708, 0.7944, 0.3839, -0.3522, 0.9328, -0.07681, -0.3522, 0.9328, -0.07681, -0.3522, 0.9328, -0.07682, -0.282, 0.9124, 0.2966, -0.282, 0.9124, 0.2966, -0.282, 0.9124, 0.2966, -0.1654, 0.9025, 0.3978, -0.1654, 0.9025, 0.3978, -0.1654, 0.9025, 0.3978, -0.3989, 0.4935, 0.7729, -0.3989, 0.4935, 0.7729, -0.3989, 0.4935, 0.7729, -0.5021, 0.3081, 0.808, -0.5021, 0.3081, 0.808, -0.5021, 0.3081, 0.808, -0.01997, 0.9022, 0.431, -0.01998, 0.9022, 0.431, -0.01999, 0.9022, 0.431, 0.1103, 0.992, 0.06163, 0.1103, 0.992, 0.06163, 0.1103, 0.992, 0.06163, 0.09299, 0.9942, 0.0547, 0.09299, 0.9942, 0.0547, 0.093, 0.9942, 0.0547, 0.08662, 0.9923, 0.08845, 0.08662, 0.9923, 0.08845, 0.08662, 0.9923, 0.08845, 0.1689, 0.8961, 0.4104, 0.1689, 0.8961, 0.4104, 0.1689, 0.8961, 0.4104, 0.126, 0.9667, -0.2226, 0.126, 0.9667, -0.2226, 0.126, 0.9667, -0.2225, 0.2723, 0.9619, 0.0261, 0.2723, 0.9619, 0.0261, 0.2723, 0.9619, 0.0261, 0.2527, 0.9585, -0.1316, 0.2527, 0.9585, -0.1316, 0.2527, 0.9585, -0.1316, 0.3451, 0.9374, -0.04751, 0.3451, 0.9374, -0.04752, 0.3451, 0.9374, -0.04752, 0.3246, 0.8846, -0.3349, 0.3246, 0.8846, -0.3349, 0.327, 0.8848, -0.332, 0.3221, 0.8844, -0.3377, 0.3246, 0.8846, -0.3349, 0.3246, 0.8846, -0.3349, 0.4309, 0.9013, -0.04428, 0.4309, 0.9013, -0.04429, 0.4309, 0.9013, -0.04429, 0.003326, 0.9886, -0.1505, 0.003326, 0.9886, -0.1505, 0.003326, 0.9886, -0.1505, -0.1418, 0.9896, -0.02377, -0.1418, 0.9896, -0.02377, -0.1418, 0.9896, -0.02377, -0.3093, 0.8861, 0.3454, -0.3092, 0.8861, 0.3454, -0.3093, 0.8861, 0.3454, -0.0004373, -0.9998, 0.01858, -0.0004374, -0.9998, 0.01858, -0.0004371, -0.9998, 0.01858, -0.4113, 0.9006, 0.1406, -0.4113, 0.9006, 0.1406, -0.4113, 0.9006, 0.1406, 0.005167, 0.9733, 0.2295, 0.005171, 0.9733, 0.2295, 0.005171, 0.9733, 0.2295])] * 3)])
me_cube = bpy.data.meshes.new('Cube')
me_cube.from_pydata([(-1.0, -1.0, -1.0), (-1.0, -1.0, 1.0), (-1.0, 1.0, -1.0), (-1.0, 1.0, 1.0), (1.0, -1.0, -1.0), (1.0, -1.0, 1.0), (1.0, 1.0, -1.0), (1.0, 1.0, 1.0)], [], [(0, 1, 3, 2), (2, 3, 7, 6), (6, 7, 5, 4), (4, 5, 1, 0), (2, 6, 4, 0), (7, 3, 1, 5)])
me_cube.polygons.foreach_set('use_smooth', [True] * 6)
_uv = me_cube.uv_layers.new(name='UVMap')
_uv.uv.foreach_set('vector', [0.01076, 0.009845, 0.0117, 0.009845, 0.0117, 0.01078, 0.01076, 0.01078, 0.01076, 0.01078, 0.0117, 0.01078, 0.0117, 0.01172, 0.01076, 0.01172, 0.01076, 0.01172, 0.0117, 0.01172, 0.0117, 0.01266, 0.01076, 0.01266, 0.01076, 0.01266, 0.0117, 0.01266, 0.0117, 0.01359, 0.01076, 0.01359, 0.009825, 0.01172, 0.01076, 0.01172, 0.01076, 0.01266, 0.009825, 0.01266, 0.0117, 0.01172, 0.01264, 0.01172, 0.01264, 0.01266, 0.0117, 0.01266])
me_cube.materials.append(mat_material)
me_cube.update()
me_cube_001 = bpy.data.meshes.new('Cube.001')
me_cube_001.from_pydata([(-1.0, -1.0, -1.0), (-1.0, -1.0, 1.0), (-1.0, 1.0, -1.0), (-1.0, 1.0, 1.0), (1.0, -1.0, -1.0), (1.0, -1.0, 1.0), (1.0, 1.0, -1.0), (1.0, 1.0, 1.0)], [], [(0, 1, 3, 2), (2, 3, 7, 6), (6, 7, 5, 4), (4, 5, 1, 0), (2, 6, 4, 0), (7, 3, 1, 5)])
me_cube_001.polygons.foreach_set('use_smooth', [True] * 6)
_uv = me_cube_001.uv_layers.new(name='UVMap')
_uv.uv.foreach_set('vector', [0.01076, 0.009845, 0.0117, 0.009845, 0.0117, 0.01078, 0.01076, 0.01078, 0.01076, 0.01078, 0.0117, 0.01078, 0.0117, 0.01172, 0.01076, 0.01172, 0.01076, 0.01172, 0.0117, 0.01172, 0.0117, 0.01266, 0.01076, 0.01266, 0.01076, 0.01266, 0.0117, 0.01266, 0.0117, 0.01359, 0.01076, 0.01359, 0.009825, 0.01172, 0.01076, 0.01172, 0.01076, 0.01266, 0.009825, 0.01266, 0.0117, 0.01172, 0.01264, 0.01172, 0.01264, 0.01266, 0.0117, 0.01266])
me_cube_001.materials.append(mat_material)
me_cube_001.update()

# ---- objects
ob_sm_generic_cloud_03 = bpy.data.objects.new('SM_Generic_Cloud_03', me_mesh)
ob_cube = bpy.data.objects.new('Cube', me_cube)
ob_cube_001 = bpy.data.objects.new('Cube.001', me_cube_001)

# ---- transforms, parenting, visibility, modifiers, constraints
ob_sm_generic_cloud_03.location = (0.0, -1.91, 0.0)
ob_sm_generic_cloud_03.rotation_euler = (1.571, -0.0, 0.0)
ob_sm_generic_cloud_03.scale = (0.01, 0.01, 0.01439)
ob_sm_generic_cloud_03.color = (0.8, 0.8, 0.8, 1.0)
ob_cube.location = (1.707, -0.7048, 1.936)
ob_cube.rotation_euler = (0.0, -0.3491, 0.0)
ob_cube.scale = (1.0, 0.08992, 0.1127)
_m = ob_cube.modifiers.new('Auto Smooth', 'NODES')
_m.node_group = ng_auto_smooth
_gi = [s.identifier for s in ng_auto_smooth.interface.items_tree if s.item_type == 'SOCKET' and s.in_out == 'INPUT']
_m[_gi[1]] = 0.5236  # Angle
ob_cube_001.location = (-1.153, -0.7048, 1.936)
ob_cube_001.rotation_euler = (0.0, 0.3491, 0.0)
ob_cube_001.scale = (1.0, 0.08992, 0.1127)
_m = ob_cube_001.modifiers.new('Auto Smooth', 'NODES')
_m.node_group = ng_auto_smooth
_gi = [s.identifier for s in ng_auto_smooth.interface.items_tree if s.item_type == 'SOCKET' and s.in_out == 'INPUT']
_m[_gi[1]] = 0.5236  # Angle

# ---- collection membership
col_collection.objects.link(ob_sm_generic_cloud_03)
col_collection.objects.link(ob_cube)
col_collection.objects.link(ob_cube_001)

# ---- scene / render settings (as saved in the file)
scene.frame_start = 1; scene.frame_end = 250; scene.frame_set(1)
scene.render.engine = 'BLENDER_EEVEE_NEXT'
scene.cycles.sampling_pattern = 'TABULATED_SOBOL'
scene.view_settings.view_transform = 'Filmic'
bpy.context.view_layer.update()

# ---- added for rendering (the .blend has no active camera and no usable light): camera, sun
cam_auto = bpy.data.cameras.new('AutoCamera')
cam_auto.lens = 50.0
cam_auto.sensor_width = 36.0
cam_auto.clip_end = 1000.0
ob_auto_camera = bpy.data.objects.new('AutoCamera', cam_auto)
scene.collection.objects.link(ob_auto_camera)
ob_auto_camera.location = (8.2973, -10.2718, 7.82512)
ob_auto_camera.rotation_euler = (1.09748, -7.21219e-08, 0.694738)
scene.camera = ob_auto_camera
light_auto_sun = bpy.data.lights.new('AutoSun', 'SUN')
light_auto_sun.energy = 3.0
light_auto_sun.angle = 0.0523599
ob_auto_sun = bpy.data.objects.new('AutoSun', light_auto_sun)
scene.collection.objects.link(ob_auto_sun)
ob_auto_sun.rotation_euler = (0.872665, 0.174533, 0.523599)
bpy.context.view_layer.update()
